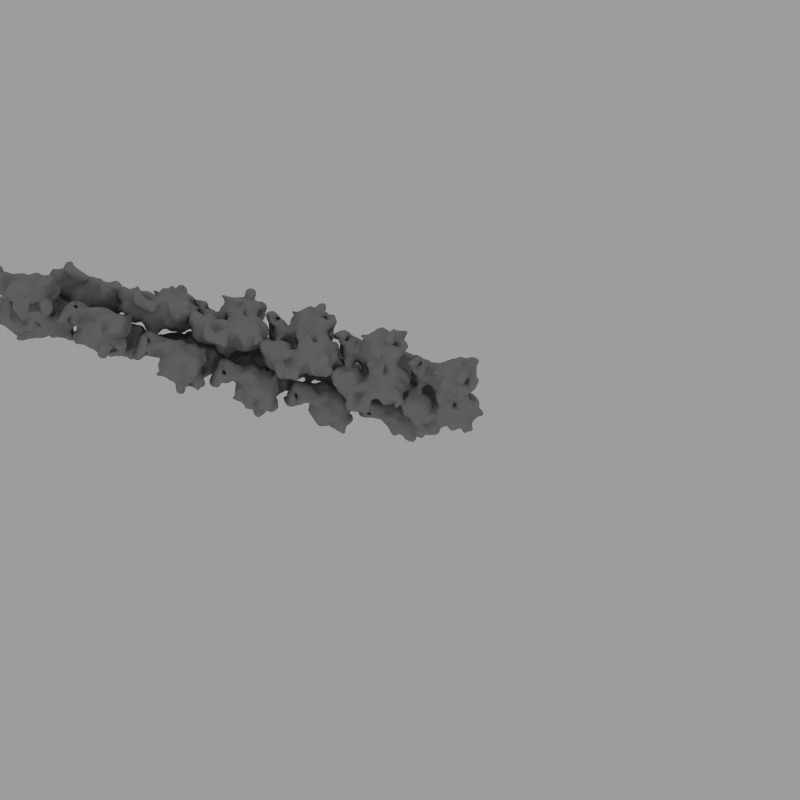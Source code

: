 # Source: Actin.blend  (saved by Blender 2.49.2; exported with 4.5.12 LTS)
import bpy
from mathutils import Matrix  # noqa: F401  (used for matrix-valued properties, if any)

bpy.ops.wm.read_factory_settings(use_empty=True)
scene = bpy.context.scene
scene.name = 'Scene'

# ---- collections
col_collection_1 = bpy.data.collections.new('Collection 1'); scene.collection.children.link(col_collection_1)

# ---- materials (node trees are filled in below, after node groups)
mat_material_actin = bpy.data.materials.new('Material_actin')
mat_material_actin.alpha_threshold = 0.0
mat_material_actin.diffuse_color = (0.5952, 0.5934, 0.5934, 1.0)
mat_material_actin.roughness = 0.5
mat_material_actin.specular_intensity = 0.01
mat_material_actin.line_color = (0.0, 0.0, 0.0, 1.0)

# ---- node groups
ng_auto_smooth = bpy.data.node_groups.new('Auto Smooth', 'GeometryNodeTree')
_s = ng_auto_smooth.interface.new_socket(name='Geometry', in_out='OUTPUT', socket_type='NodeSocketGeometry')
_s = ng_auto_smooth.interface.new_socket(name='Geometry', in_out='INPUT', socket_type='NodeSocketGeometry')
_s = ng_auto_smooth.interface.new_socket(name='Angle', in_out='INPUT', socket_type='NodeSocketFloat')
_s.subtype = 'ANGLE'
_s.min_value = 0.0
_s.max_value = 3.142
ng_auto_smooth.is_modifier = True
_N = ng_auto_smooth.nodes; _L = ng_auto_smooth.links
n0 = _N.new('NodeGroupOutput'); n0.name = 'Group Output'; n0.location = (480, -100)
n1 = _N.new('NodeGroupInput'); n1.name = 'Group Input'; n1.location = (-420, -300)
n2 = _N.new('NodeGroupInput'); n2.name = 'Group Input.001'; n2.location = (-60, -100)
n3 = _N.new('GeometryNodeSetShadeSmooth'); n3.name = 'Set Shade Smooth'; n3.location = (120, -100)
n3.domain = 'EDGE'
n4 = _N.new('GeometryNodeSetShadeSmooth'); n4.name = 'Set Shade Smooth.001'; n4.location = (300, -100)
n5 = _N.new('GeometryNodeInputMeshEdgeAngle'); n5.name = 'Edge Angle'; n5.location = (-420, -220)
n6 = _N.new('GeometryNodeInputEdgeSmooth'); n6.name = 'Is Edge Smooth'; n6.location = (-60, -160)
n7 = _N.new('GeometryNodeInputShadeSmooth'); n7.name = 'Is Face Smooth'; n7.location = (-240, -340)
n8 = _N.new('FunctionNodeBooleanMath'); n8.name = 'Boolean Math'; n8.location = (-60, -220)
n9 = _N.new('FunctionNodeCompare'); n9.name = 'Compare'; n9.location = (-240, -180)
n9.operation = 'LESS_EQUAL'
_L.new(n5.outputs[0], n9.inputs[0])
_L.new(n4.outputs[0], n0.inputs[0])
_L.new(n1.outputs[1], n9.inputs[1])
_L.new(n9.outputs[0], n8.inputs[0])
_L.new(n7.outputs[0], n8.inputs[1])
_L.new(n2.outputs[0], n3.inputs[0])
_L.new(n6.outputs[0], n3.inputs[1])
_L.new(n3.outputs[0], n4.inputs[0])
_L.new(n8.outputs[0], n3.inputs[2])
n0.is_active_output = True

# ---- material node trees

# ---- world
world_world_001 = bpy.data.worlds.new('World.001'); scene.world = world_world_001
world_world_001.color = (0.6142, 0.6142, 0.6142)
world_world_001.use_sun_shadow = False
world_world_001.sun_shadow_jitter_overblur = 0.0
world_world_001.cycles.sampling_method = 'MANUAL'
world_world_001.cycles.sample_map_resolution = 256
world_world_001.light_settings.distance = 5.0

# ---- cameras
cam_camera_001 = bpy.data.cameras.new('Camera.001')
cam_camera_001.passepartout_alpha = 0.2
cam_camera_001.clip_end = 100.0
cam_camera_001.lens = 35.0
cam_camera_001.show_passepartout = False
cam_camera_001.show_safe_areas = True
cam_camera_001.dof.focus_distance = 0.0
cam_camera_001.dof.aperture_fstop = 128.0

# ---- lights
light_lamp_001 = bpy.data.lights.new('Lamp.001', 'POINT')
light_lamp_001.transmission_factor = 0.0
light_lamp_001.energy = 40.0
light_lamp_001.shadow_buffer_clip_start = 0.5
light_lamp_001.shadow_soft_size = 1.0
light_lamp_001.shadow_maximum_resolution = 0.006
light_lamp_001.use_absolute_resolution = True
light_lamp_001.cycles.use_multiple_importance_sampling = False
light_lamp = bpy.data.lights.new('Lamp', 'POINT')
light_lamp.transmission_factor = 0.0
light_lamp.energy = 140.0
light_lamp.shadow_buffer_clip_start = 0.5
light_lamp.shadow_soft_size = 1.0
light_lamp.shadow_maximum_resolution = 0.006
light_lamp.use_absolute_resolution = True
light_lamp.cycles.use_multiple_importance_sampling = False

# ---- meshes
me_1atna_fittedx_001 = bpy.data.meshes.new('1atna_fittedx.001')
me_1atna_fittedx_001.from_pydata([(-37.67, 9.592, -8.236), (-34.09, 13.01, -8.897), (-24.6, 9.65, -3.992), (-23.18, 6.794, -8.254), (-33.18, 7.325, -7.837), (-41.84, 11.5, -7.65), (-31.15, 16.54, -10.82), (-40.89, 3.39, -2.461), (-37.27, 6.223, -0.4637), (-37.17, 17.83, -11.94), (-32.13, 1.031, -8.977), (-39.92, 0.09433, -13.2), (-49.71, 11.23, -7.501), (-31.08, 19.57, -16.06), (-26.48, 18.67, -10.69), (-20.1, 12.05, -16.06), (-20.21, 7.695, -14.01), (-27.56, -4.731, -14.95), (-38.43, 11.49, -14.71), (-30.2, 25.65, -23.19), (-19.02, 2.581, -13.89), (-31.41, -7.609, -9.637), (-43.79, -5.085, -3.89), (-50.76, 15.5, -0.8454), (-36.94, 6.919, -13.91), (-25.1, 24.29, -18.97), (-21.64, 17.59, -17.68), (-19.33, -1.865, -12.04), (-41.06, -7.944, -4.695), (-43.13, -10.43, -1.108), (-50.93, 13.56, 3.804), (-47.94, 14.94, -5.09), (-43.93, 30.16, -19.85), (-36.28, 27.66, -19.62), (-22.92, -6.467, -18.47), (-35.15, -15.56, -12.34), (-49.17, 14.33, -16.07), (-40.66, 24.27, -19.21), (-26.11, 26.67, -25.31), (-22.51, 29.29, -15.83), (-15.68, 11.27, -12.97), (-31.29, -0.3519, -20.57), (-35.83, -5.598, -13.75), (-33.53, -11.42, -11.4), (-50.71, -13.4, -2.48), (-53.9, -0.07858, 0.87), (-57.46, 13.59, -3.208), (-55.24, 10.9, 2.873), (-49.99, 22.03, -2.71), (-33.82, 24.72, -25.55), (-13.09, 4.061, -11.17), (-19.83, 5.693, -22.62), (-26.34, -3.911, -19.63), (-31.75, -14.8, -14.6), (-44.64, -15.2, -0.5819), (-47.94, -16.28, -2.985), (-55.57, 21.38, -21.14), (-52.78, 18.01, -20.9), (-53.37, 18.84, -17.45), (-44.03, 26.26, -17.19), (-35.75, 25.98, -29.64), (-22.41, 20.61, -24.43), (-18.85, 19.6, -22.72), (-11.39, 9.767, -12.31), (-53.74, -8.639, -1.22), (-59.37, 10.37, -1.967), (-44.54, 22.71, -1.744), (-46.62, 24.95, -14.21), (-47.87, 20.42, -16.42), (-30.29, 30.78, -27.38), (-13.57, 16.93, -25.22), (-15.05, 3.255, -23.94), (-9.023, 3.588, -18.06), (-12.72, 7.687, -21.72), (-9.783, 4.987, -22.7), (-34.76, -7.732, -21.91), (-59.28, -4.183, -5.904), (-60.59, 16.1, -0.09141), (-49.74, 28.67, -2.521), (-44.01, 33.19, -22.85), (-37.37, 39.49, -20.5), (-24.54, 20.9, -31.39), (-29.84, -4.949, -23.46), (-34.68, -1.534, -20.87), (-64.12, 8.482, 5.047), (-53.16, 22.24, 5.921), (-53.58, 29.19, 0.3357), (-49.8, 33.55, -16.13), (-35.62, 34.83, -24.77), (-33.07, 38.11, -27.41), (-30.71, 35.67, -22.63), (-34.35, 37.99, -31.5), (-38.05, 41.6, -29.3), (-35.64, 43.46, -24.82), (-37.82, 27.7, -35.49), (-34.14, 20.39, -34.78), (-30.58, 18.84, -32.88), (-15.07, 11.54, -29.8), (-19.65, 4.874, -25.84), (-38.19, -5.244, -24.28), (-41.22, -18.04, -16.76), (-36.89, -12.93, -21.0), (-44.91, -21.09, -12.89), (-50.92, -17.99, -6.56), (-54.43, 32.67, -18.65), (-61.7, 34.67, -17.37), (-56.3, 12.49, -23.19), (-46.91, 26.48, -23.56), (-31.66, 41.61, -21.83), (-26.21, 40.8, -26.13), (-31.83, 46.54, -23.46), (-34.0, 31.03, -37.08), (-40.14, 22.8, -35.27), (-17.82, 18.58, -28.6), (-34.98, -3.157, -26.76), (-53.77, -23.78, -4.049), (-56.95, -18.78, -3.615), (-60.83, -15.92, -2.057), (-61.9, -9.641, -9.335), (-58.6, 26.82, 3.028), (-47.73, 33.78, -8.668), (-50.23, 14.59, -26.13), (-46.08, 28.8, -26.99), (-45.36, -25.34, -14.48), (-48.2, -22.52, -15.58), (-48.43, -16.9, -11.51), (-62.96, 1.143, -1.308), (-64.84, 19.25, 4.49), (-63.24, 33.12, -11.94), (-46.41, 14.43, -31.17), (-34.97, -1.645, -32.47), (-43.77, -13.87, -19.19), (-46.61, -17.07, -21.6), (-51.41, -22.98, -18.87), (-56.43, -16.8, -12.33), (-60.98, -3.1, -10.49), (-70.98, 0.1242, -2.337), (-68.64, 0.9146, 2.7), (-59.53, 35.7, -13.59), (-68.74, 28.05, -8.849), (-65.21, 14.41, -15.9), (-57.11, 13.41, -17.13), (-50.32, 12.75, -21.95), (-43.11, 40.73, -34.1), (-33.0, 39.44, -35.75), (-40.38, 36.33, -39.62), (-36.75, 34.92, -33.83), (-33.92, 16.24, -36.65), (-53.37, -17.18, -14.64), (-60.33, -11.19, -13.65), (-67.07, 17.3, 1.298), (-51.95, 33.91, 2.972), (-54.33, 35.12, -12.66), (-56.78, 29.14, -10.19), (-69.64, 20.95, -10.94), (-66.67, 11.2, -22.09), (-28.42, 12.6, -39.4), (-23.12, 10.52, -39.37), (-16.41, 4.645, -36.21), (-11.63, -3.123, -35.22), (-23.56, -6.258, -34.25), (-69.97, 16.6, 9.615), (-66.61, 20.82, -2.11), (-60.56, 34.85, -5.339), (-54.63, 34.12, -8.852), (-68.1, 25.2, -5.194), (-67.11, 4.448, -25.97), (-46.79, 7.666, -24.98), (-23.48, 7.501, -43.35), (-32.27, -2.871, -39.91), (-40.7, -1.462, -35.05), (-48.81, -11.56, -29.43), (-19.03, 3.158, -41.56), (-41.19, -3.08, -40.2), (-51.61, -10.54, -26.17), (-62.54, -5.107, -17.89), (-61.73, -0.6489, -21.5), (-47.38, 4.201, -25.02), (-42.57, 1.996, -28.36), (-42.0, 3.521, -23.88), (-44.96, -0.755, -18.89), (-40.26, 10.3, -25.68), (-38.96, 7.4, -33.16), (-39.37, 4.255, -27.61), (-35.85, 4.865, -30.8), (-42.42, 4.348, -19.68), (-39.94, 4.392, -13.43), (-46.56, -0.6412, -26.02), (-52.39, -1.786, -23.91), (-17.47, -3.42, -41.43), (-44.9, 1.801, -34.84), (-45.99, 5.5, -30.16), (-26.52, 5.238, -40.49), (-23.71, -0.2444, -41.57), (-35.86, 6.232, -38.28), (-42.74, 14.61, -36.75), (-55.82, -10.43, -24.77), (-50.02, 1.224, -27.39), (-55.38, -4.83, -23.08), (-53.37, -8.336, -21.19), (-55.34, -14.68, -21.27), (-66.94, 13.59, -7.309), (-68.77, 8.24, -2.276), (-73.27, 14.0, 1.408), (-71.77, 10.26, 8.011), (-69.7, 12.04, -0.2387), (-64.61, 17.55, -4.849), (-45.25, 19.81, -30.83), (-58.96, 33.14, 2.436), (-46.2, 37.09, -36.0), (-47.04, 26.6, -30.5), (-39.62, -0.1949, -27.26), (-55.76, -19.58, -7.852), (-19.84, -0.545, -27.02), (-61.49, 16.69, -16.15), (-56.87, -10.45, -3.298), (-50.33, 27.27, -19.25), (-39.35, 34.89, -25.78), (-52.09, 21.79, -14.54), (-38.16, -4.841, -16.9), (-22.34, -0.58, -19.08), (-44.69, 16.02, -19.15), (-41.01, 1.514, -8.329), (-36.36, 2.382, -10.53), (-39.58, 9.076, -22.46), (-8.502, 8.24, -19.45), (-57.56, 0.8715, -19.71), (-59.71, 1.519, -23.94), (-39.04, 40.4, -38.73), (-35.46, 37.34, -37.0), (-30.9, 4.782, -38.25), (-70.37, 1.654, -22.81), (-65.42, 13.53, -2.417), (-41.73, 6.257, -29.99), (-48.71, 28.36, -34.01), (-35.41, 8.837, -24.72), (-27.18, -3.75, -41.08), (-39.42, 7.83, -35.95), (-16.63, 0.6259, -20.9), (-16.18, 7.286, -10.21), (-17.74, 11.94, -19.58), (-33.2, 30.67, -21.55), (-20.94, 5.71, -16.48), (-14.09, 13.42, -23.36), (-21.86, 3.719, -19.89), (-15.73, 9.966, -24.07), (-15.44, -7.454, -21.77), (-13.57, -0.5196, -23.28), (-21.07, -7.337, -25.75), (-23.85, 23.65, -13.72), (-41.68, 8.628, -13.56), (-41.5, 13.66, -20.76), (-42.86, 19.33, -22.63), (-40.58, 6.327, -24.88), (-46.12, 6.371, -17.58), (-44.52, 10.21, -23.19), (-34.6, 22.74, -18.71), (-40.31, 20.35, -17.21), (-39.52, 16.73, -6.852), (-42.16, 12.03, -11.35), (-22.37, 18.69, -13.18), (-25.81, 10.92, -8.576), (-29.86, 5.216, -11.55), (-22.02, 15.36, -10.96), (-29.8, 10.96, -6.973), (-21.24, 22.65, -17.6), (-44.03, 16.85, -11.29), (-28.28, 38.36, -31.66), (-43.08, 27.94, -34.59), (-29.85, 19.19, -37.41), (-17.69, 7.883, -30.57), (-23.09, 15.57, -30.98), (-17.89, -2.41, -25.05), (-24.18, -3.926, -27.11), (-27.45, -1.718, -30.33), (-32.07, -6.19, -26.29), (-34.63, 25.28, -34.64), (-46.18, 36.9, -26.78), (-31.82, 34.43, -28.3), (-50.2, 32.66, -33.29), (-46.65, 21.5, -27.77), (-50.74, 36.27, -28.92), (-44.99, 37.62, -31.11), (-40.92, 36.12, -32.99), (-33.16, 42.43, -27.73), (-37.51, 32.1, -31.04), (-38.07, 33.11, -20.48), (-32.48, 31.37, -33.32), (-30.48, 21.46, -29.04), (-45.44, 22.64, -22.15), (-47.47, 17.11, -21.52), (-47.38, 30.99, -22.55), (-48.58, 35.12, -25.31), (-49.21, 11.97, -28.62), (-63.3, 20.94, -17.66), (-45.79, 22.24, -10.24), (-67.48, 16.83, -10.21), (-46.87, 12.67, -35.35), (-67.21, 3.935, -15.02), (-43.61, 6.283, -24.82), (-38.03, -1.15, -37.78), (-36.51, 21.98, -39.62), (-16.13, 14.08, -34.53), (-35.02, 9.655, -41.62), (-36.85, 14.06, -37.48), (-22.44, 13.56, -35.41), (-34.89, -8.373, -32.3), (-42.05, -1.129, -23.41), (-40.67, -9.161, -26.44), (-43.8, -4.086, -27.16), (-46.46, -6.453, -28.15), (-40.79, 3.052, -37.05), (-37.06, -5.271, -39.53), (-45.81, -0.497, -30.01), (-48.97, -3.456, -26.19), (-59.75, -0.3158, -14.42), (-35.53, -5.284, -34.61), (-29.84, -8.265, -30.07), (-31.64, -8.494, -35.62), (-21.2, -3.684, -43.37), (-14.95, -4.5, -37.51), (-22.06, 5.783, -38.57), (-14.6, 1.977, -33.68), (-11.5, 4.697, -32.75), (-17.04, -3.117, -33.43), (-46.15, -18.5, -7.253), (-48.6, -14.19, -7.532), (-25.83, -7.223, -24.73), (-18.16, -8.108, -18.77), (-33.88, -8.929, -16.56), (-37.9, -8.579, -7.989), (-43.22, -11.37, -28.59), (-34.32, -3.51, -16.46), (-22.28, 4.72, -11.74), (-23.03, -6.405, -13.87), (-25.75, -1.145, -11.36), (-48.46, -7.858, -1.773), (-49.36, 3.579, -3.976), (-31.25, -7.209, -13.9), (-42.89, -5.906, 1.324), (-52.24, 5.532, 0.1546), (-37.87, -0.5932, -7.197), (-31.99, -4.526, -6.914), (-37.84, -4.079, -5.048), (-37.71, 2.463, -4.279), (-40.39, -13.71, -11.91), (-36.18, -17.26, -16.75), (-32.49, -12.54, -19.62), (-44.4, 9.964, -15.69), (-41.4, -18.21, -11.9), (-39.26, -13.88, -25.43), (-49.72, -14.38, -22.89), (-59.3, -9.417, -19.16), (-49.0, 7.317, -29.55), (-66.99, 5.57, -18.99), (-66.73, 11.26, -17.28), (-60.41, -6.878, -13.75), (-61.21, 5.135, -23.3), (-55.7, 8.61, -24.49), (-62.64, 9.126, -23.5), (-58.79, 15.74, 3.394), (-64.5, 30.03, -13.58), (-58.93, 19.04, -19.06), (-53.09, 25.01, -20.56), (-58.84, 24.06, -17.18), (-69.37, 18.69, -14.0), (-67.29, 24.39, -12.83), (-63.8, 12.21, 7.132), (-71.28, 9.671, 3.237), (-57.87, 33.4, -1.762), (-60.63, 30.91, -6.527), (-53.97, 38.4, -16.62), (-53.18, 37.46, -0.85), (-60.19, 19.96, 9.951), (-53.24, 39.2, -5.525), (-50.07, 28.35, -12.99), (-49.09, 29.64, -8.908), (-49.19, 32.68, -3.69), (-53.28, 25.42, 2.467), (-47.15, 25.08, -4.731), (-52.9, 20.78, 1.468), (-46.87, 10.46, -3.917), (-53.82, 9.443, -1.606), (-51.28, 12.85, -5.05), (-59.69, 2.113, 1.675), (-60.12, -5.669, 0.8095), (-62.38, -8.362, -4.034), (-59.1, 2.073, -3.09), (-61.25, -0.3798, -7.748), (-58.76, -16.37, -7.773), (-62.4, 15.78, 9.985), (-61.83, 28.14, -2.742), (-65.67, 5.547, -4.699), (-67.67, 1.4, -3.394), (-58.4, 18.61, 5.719), (-64.99, 3.316, -8.973), (-58.95, 17.29, 11.8), (-64.45, -3.026, -15.42), (-44.82, -23.25, -19.42), (-43.98, -12.45, -3.937), (-56.7, -15.42, -2.204), (-58.14, -13.28, -5.247), (-40.51, 9.874, -4.241), (-21.22, -2.178, -36.68), (-93.23, 12.21, -7.071), (-86.14, 12.07, -0.3825), (-98.5, 10.57, -4.53), (-94.01, 15.78, -2.273), (-91.41, 17.89, 2.001), (-82.07, 14.49, -1.918), (-83.06, 16.63, -13.52), (-98.87, 18.27, -14.82), (-99.13, 20.65, -5.338), (-95.54, 22.86, -7.108), (-84.32, 28.7, 0.6145), (-71.65, 20.69, -8.329), (-80.59, 14.42, -17.53), (-85.52, 17.85, -20.43), (-88.37, 15.15, -23.11), (-98.7, 20.41, -24.22), (-95.49, 23.17, -17.87), (-105.9, 18.17, -16.25), (-101.1, 24.92, -14.79), (-96.91, 24.95, -2.725), (-70.92, 16.09, -8.195), (-69.06, 17.47, -5.305), (-81.04, 19.37, -17.52), (-83.44, 17.89, -18.32), (-92.52, 17.97, -21.27), (-102.1, 20.86, -19.32), (-104.3, 22.73, -15.91), (-97.66, 29.33, -2.493), (-91.85, 28.89, -0.2418), (-80.83, 20.39, -22.12), (-80.58, 17.49, -30.04), (-95.66, 14.74, -28.67), (-79.11, 33.06, -4.198), (-77.87, 28.74, -0.9966), (-84.94, 14.07, -34.04), (-91.07, 11.49, -27.4), (-91.51, 33.2, -6.083), (-78.99, 37.04, -2.878), (-74.48, 28.72, -8.922), (-70.61, 26.97, -12.58), (-100.7, 30.35, -6.375), (-80.26, 15.19, -24.43), (-89.32, 16.09, -30.02), (-107.7, 24.83, -23.94), (-99.96, 33.68, -17.14), (-72.14, 34.06, -6.381), (-70.98, 31.96, -12.83), (-68.77, 28.65, -15.55), (-66.44, 23.7, -18.47), (-72.31, 24.67, -20.04), (-72.17, 27.85, -16.76), (-76.75, 11.84, -20.24), (-91.72, 22.65, -31.26), (-72.86, 30.47, -19.38), (-76.92, 14.34, -38.35), (-99.52, 35.62, -24.25), (-99.73, 35.7, -13.47), (-92.22, 42.05, -7.691), (-84.46, 43.37, -9.19), (-81.42, 40.1, -1.002), (-77.83, 44.8, -5.846), (-69.22, 38.96, -17.64), (-64.18, 34.98, -21.15), (-73.25, 11.86, -36.66), (-94.04, 33.03, -27.17), (-99.55, 39.19, -18.67), (-88.39, 40.28, -11.11), (-87.52, 36.3, -7.184), (-69.63, 35.42, -8.95), (-59.16, 36.76, -23.84), (-72.87, 11.12, -25.19), (-100.7, 42.71, -16.92), (-67.8, 40.87, -24.03), (-64.6, 11.76, -18.86), (-63.37, 12.42, -23.45), (-81.43, 18.02, -39.87), (-81.78, 24.61, -32.58), (-91.75, 31.7, -32.86), (-93.5, 25.94, -35.05), (-73.61, 48.16, -10.67), (-72.74, 42.18, -17.91), (-60.14, 41.52, -27.37), (-61.34, 29.37, -25.38), (-64.42, 26.19, -26.38), (-75.53, 15.65, -43.93), (-80.15, 24.2, -39.2), (-87.52, 29.2, -33.37), (-84.12, 32.49, -33.1), (-69.83, 52.39, -23.62), (-62.3, 15.98, -21.94), (-70.25, 6.878, -29.74), (-83.11, 53.41, -5.119), (-75.75, 49.85, -17.64), (-77.0, 37.39, -22.43), (-54.23, 38.41, -23.19), (-51.89, 31.54, -26.69), (-62.3, 10.26, -27.23), (-67.15, 11.28, -28.03), (-63.39, 5.369, -28.18), (-87.79, 45.27, -15.84), (-74.63, 53.7, -11.05), (-73.61, 14.27, -47.59), (-74.74, 25.91, -40.96), (-80.24, 29.94, -39.94), (-85.52, 39.22, -34.44), (-88.79, 56.58, -5.894), (-83.51, 56.7, -3.526), (-94.57, 54.87, -5.948), (-85.49, 57.39, -0.511), (-61.95, 48.04, -28.36), (-69.56, 50.76, -27.91), (-53.39, 40.75, -26.77), (-48.02, 33.61, -26.14), (-58.98, 18.92, -28.61), (-66.47, 8.2, -36.15), (-83.34, 32.45, -42.15), (-87.46, 55.77, -11.41), (-81.93, 55.44, -8.257), (-78.43, 59.63, -10.14), (-88.14, 56.6, -16.89), (-81.14, 61.12, -5.499), (-74.81, 62.05, -6.304), (-52.46, 35.54, -29.34), (-57.28, 23.67, -35.57), (-59.4, 8.224, -32.24), (-63.95, 4.354, -33.34), (-64.03, 8.107, -44.34), (-71.87, 32.62, -45.6), (-76.47, 36.77, -40.08), (-75.72, 34.94, -28.41), (-80.65, 27.75, -28.98), (-76.39, 28.41, -26.08), (-73.74, 22.67, -25.33), (-71.98, 29.51, -26.35), (-78.65, 40.5, -31.02), (-81.17, 56.38, -19.6), (-56.94, 43.84, -30.97), (-63.9, 11.14, -36.34), (-63.15, 12.53, -48.73), (-78.89, 46.43, -31.44), (-55.75, 33.57, -36.86), (-59.14, 28.61, -33.75), (-58.37, 12.56, -36.5), (-64.2, 22.12, -47.42), (-75.57, 54.64, -28.97), (-72.4, 58.0, -23.28), (-69.99, 56.03, -26.96), (-56.4, 49.48, -36.29), (-60.52, 24.77, -41.93), (-80.86, 57.67, -35.45), (-65.22, 59.74, -33.96), (-56.85, 54.95, -36.55), (-61.13, 51.33, -37.73), (-71.04, 28.46, -48.7), (-69.65, 37.52, -43.24), (-80.23, 59.07, -31.35), (-73.68, 64.57, -24.93), (-69.65, 63.14, -27.66), (-61.2, 48.13, -41.74), (-55.68, 40.33, -46.39), (-58.67, 35.55, -44.07), (-59.5, 29.94, -40.69), (-54.67, 20.68, -38.24), (-59.55, 17.03, -44.24), (-57.46, 22.52, -45.75), (-79.67, 50.44, -35.6), (-64.4, 38.45, -50.51), (-73.06, 46.13, -46.32), (-82.87, 47.73, -39.2), (-70.72, 56.1, -33.37), (-61.22, 55.8, -41.05), (-79.75, 64.07, -34.51), (-64.2, 53.7, -47.45), (-56.7, 32.4, -48.3), (-82.43, 60.06, -41.5), (-60.44, 48.4, -47.09), (-52.05, 31.9, -47.86), (-61.59, 45.89, -52.9), (-74.97, 50.08, -49.04), (-76.18, 54.23, -42.51), (-56.1, 49.75, -50.61), (-70.24, 48.41, -49.75), (-66.09, 50.7, -50.56), (-60.66, 52.5, -50.12), (-66.29, 46.29, -46.08), (-74.94, 63.42, -39.61), (-72.52, 62.19, -44.92), (-62.74, 51.4, -55.97), (-66.97, 47.08, -55.1), (-70.64, 50.15, -54.79), (-54.74, 34.39, -52.46), (-72.28, 62.2, -31.26), (-62.77, 32.72, -48.83), (-64.95, 61.97, -26.49), (-60.54, 5.968, -35.52), (-80.26, 52.51, -20.99), (-81.41, 46.64, -21.57), (-97.89, 57.97, -8.98), (-85.73, 62.14, -6.809), (-93.53, 58.22, -13.78), (-95.79, 64.5, -13.35), (-65.36, 45.89, -23.1), (-78.08, 25.29, -35.98), (-80.09, 22.23, -33.26), (-96.86, 42.48, -17.31), (-99.35, 46.28, -20.81), (-68.55, 17.4, -17.83), (-63.07, 32.82, -17.34), (-77.24, 18.31, -27.18), (-97.33, 24.04, -23.59), (-95.56, 19.07, -23.28), (-100.6, 12.74, -15.75), (-90.73, 21.7, -2.074), (-84.81, 16.69, 0.5967), (-77.61, 26.1, -32.02), (-63.37, 42.39, -28.39), (-54.75, 49.89, -32.95), (-99.79, 41.45, -22.54), (-74.92, 37.65, -3.933), (-90.61, 64.77, -14.07), (-90.23, 59.52, -4.302), (-84.69, 57.61, -12.16), (-92.24, 60.38, -8.725), (-98.92, 24.78, -9.109), (-107.2, 21.57, -20.18), (-104.1, 31.17, -11.1), (-97.05, 13.97, -20.96), (-93.88, 9.213, -16.23), (-90.76, 10.61, -19.34), (-102.5, 26.6, -18.98), (-103.6, 20.03, -26.95), (-98.74, 25.29, -24.23), (-103.1, 27.31, -24.65), (-102.3, 24.05, -27.56), (-96.23, 28.56, -26.36), (-95.74, 23.58, -27.61), (-80.7, 9.076, -24.88), (-98.71, 15.85, -18.49), (-94.46, 9.32, -22.21), (-95.97, 20.98, -11.55), (-86.83, 16.78, -26.7), (-98.86, 28.39, -19.54), (-78.54, 30.88, -20.46), (-79.72, 28.38, -18.38), (-81.53, 30.87, -14.23), (-79.67, 25.88, -14.58), (-75.8, 27.79, -10.28), (-75.42, 26.04, -15.7), (-80.2, 35.96, -31.19), (-81.99, 33.73, -27.53), (-78.56, 32.79, -29.76), (-72.75, 34.84, -21.64), (-76.43, 32.25, -15.01), (-72.01, 39.91, -27.93), (-76.99, 41.55, -19.55), (-76.0, 45.89, -19.93), (-69.21, 44.6, -24.48), (-79.13, 49.23, -24.07), (-76.24, 54.6, -17.76), (-72.14, 56.48, -8.906), (-83.75, 39.71, -27.22), (-79.34, 38.6, -27.6), (-85.77, 43.38, -23.34), (-84.19, 53.72, -21.8), (-91.01, 53.07, -8.514), (-81.71, 42.8, -23.35), (-80.27, 35.73, -34.95), (-73.69, 30.34, -40.04), (-95.97, 41.94, -12.72), (-98.17, 31.13, -28.71), (-90.8, 28.3, -30.22), (-86.64, 21.93, -33.35), (-95.41, 28.09, -31.44), (-83.7, 22.08, -36.14), (-78.85, 7.349, -33.14), (-96.07, 30.07, -35.34), (-90.28, 39.5, -22.95), (-84.73, 25.4, -35.53), (-86.38, 47.03, -8.634), (-77.52, 20.09, -41.49), (-70.8, 7.099, -39.72), (-88.07, 34.67, -31.77), (-92.07, 42.87, -16.44), (-73.66, 45.04, -7.161), (-63.61, 39.67, -22.57), (-75.88, 56.62, -3.485), (-77.92, 51.26, -6.808), (-83.27, 47.5, -4.923), (-72.87, 50.56, -6.657), (-85.98, 52.72, -7.821), (-74.7, 58.94, -13.42), (-80.82, 53.88, -0.721), (-94.99, 53.29, -13.43), (-87.7, 58.21, -9.557), (-91.73, 48.7, -9.767), (-87.74, 50.26, -4.521), (-86.83, 49.0, -18.88), (-91.72, 44.02, -12.16), (-80.77, 53.21, -25.94), (-75.22, 51.8, -26.19), (-72.03, 46.03, -27.62), (-74.12, 52.26, -22.57), (-55.51, 28.88, -29.35), (-73.64, 43.51, -14.19), (-84.73, 41.81, -4.005), (-77.09, 40.33, -9.927), (-96.15, 33.13, -5.953), (-64.51, 25.66, -21.04), (-70.16, 10.92, -17.9), (-67.21, 31.43, -18.72), (-71.23, 27.68, -20.11), (-83.04, 35.7, -4.346), (-87.21, 36.85, -2.014), (-74.77, 19.98, -18.28), (-68.35, 22.31, -15.01), (-74.76, 21.24, -13.96), (-76.33, 15.72, -22.71), (-78.77, 18.01, -17.93), (-93.76, 37.73, -6.781), (-92.8, 24.97, -6.329), (-97.18, 22.24, -14.65), (-95.1, 14.44, -15.08), (-81.44, 6.921, -30.0), (-71.1, 15.88, -21.21), (-78.9, 13.29, -33.2), (-77.79, 25.86, -4.595), (-76.28, 14.27, -8.84), (-85.35, 30.85, -3.056), (-86.91, 11.6, -17.88), (-80.79, 19.8, -3.187), (-87.0, 22.38, 1.886), (-75.24, 17.12, -6.357), (-81.8, 11.6, -14.54), (-97.82, 15.87, -5.359), (-89.26, 13.7, -14.6), (-84.24, 14.65, -29.35), (-73.78, 7.177, -32.71), (-60.67, 20.38, -23.02), (-60.97, 22.54, -29.68), (-74.48, 41.34, -31.46), (-70.07, 37.36, -20.87), (-74.55, 5.374, -27.62), (-52.81, 32.46, -23.39), (-64.05, 38.88, -26.88), (-69.93, 46.4, -27.44), (-55.16, 23.67, -30.87), (-60.02, 3.961, -28.87), (-57.39, 48.6, -30.26), (-59.53, 58.74, -35.86), (-61.86, 58.32, -31.8), (-58.0, 40.82, -39.57), (-75.22, 65.13, -35.89), (-70.92, 64.23, -36.15), (-65.44, 57.0, -44.47), (-57.23, 48.59, -56.23), (-74.37, 61.06, -28.44), (-75.69, 58.46, -31.0), (-78.34, 53.66, -37.98), (-66.0, 57.9, -28.84), (-76.52, 54.66, -21.32), (-76.88, 58.39, -25.66), (-73.72, 35.64, -34.13), (-75.05, 36.28, -44.69), (-77.1, 48.42, -27.92), (-74.45, 40.43, -43.44), (-78.94, 43.17, -28.16), (-78.19, 44.33, -39.9), (-75.74, 41.1, -47.47), (-65.38, 39.24, -44.68), (-68.72, 33.92, -48.57), (-70.47, 39.01, -46.88), (-60.68, 24.78, -49.11), (-64.6, 28.74, -43.47), (-58.39, 15.26, -41.0), (-62.31, 32.01, -44.23), (-59.96, 38.53, -52.03), (-55.56, 35.34, -44.99), (-55.65, 43.39, -52.75), (-73.59, 57.52, -44.1), (-67.54, 59.61, -37.93), (-78.71, 61.88, -41.44), (-63.12, 41.3, -54.3), (-60.6, 10.2, -46.81), (-55.83, 15.74, -35.56), (-59.17, 13.6, -27.58), (-68.38, 4.563, -35.01), (-77.18, 18.76, -46.34), (-67.07, 1.161, -31.43), (-66.56, 9.267, -40.2), (-60.28, 8.933, -42.09), (-72.7, 17.38, -44.0), (-68.55, 13.25, -45.84), (-65.92, 16.39, -43.94), (-85.25, 29.51, -41.51), (-60.13, 5.736, -46.76), (-72.08, 11.35, -44.7), (-70.39, 25.33, -45.48), (-93.93, 16.29, -13.01), (-80.28, 13.84, -8.221), (-90.43, 11.86, 0.9323), (-86.84, 11.92, -5.075), (-84.62, 12.61, -8.737), (-60.11, 72.12, -19.57), (-48.98, 71.59, -19.69), (-53.7, 68.12, -15.07), (-53.06, 75.11, -18.6), (-63.31, 71.56, -15.29), (-51.58, 73.65, -26.07), (-44.18, 73.39, -21.95), (-49.46, 68.54, -24.6), (-54.32, 77.35, -24.65), (-44.21, 66.96, -21.28), (-61.15, 80.14, -16.79), (-58.58, 76.23, -17.13), (-61.31, 75.88, -17.89), (-61.06, 67.99, -11.68), (-58.79, 61.32, -24.65), (-62.33, 68.35, -31.3), (-59.93, 77.4, -30.91), (-50.51, 61.76, -29.3), (-49.74, 62.2, -18.86), (-45.71, 60.62, -18.0), (-57.44, 71.12, -33.04), (-58.93, 82.5, -31.26), (-43.47, 77.44, -23.87), (-45.14, 66.95, -16.88), (-47.5, 73.24, -7.342), (-68.17, 75.47, -12.54), (-63.31, 66.42, -15.96), (-61.33, 59.91, -28.71), (-53.14, 55.4, -26.93), (-59.16, 55.13, -27.08), (-60.79, 66.71, -35.67), (-56.34, 84.91, -22.62), (-68.78, 67.33, -14.68), (-52.44, 76.6, -43.43), (-54.33, 83.25, -14.48), (-65.01, 86.55, -14.45), (-72.7, 64.44, -14.3), (-61.51, 46.56, -23.02), (-53.45, 52.33, -32.19), (-54.08, 51.32, -37.55), (-57.38, 55.02, -37.51), (-56.85, 89.4, -18.02), (-55.54, 47.92, -30.17), (-49.2, 55.94, -36.82), (-53.93, 52.14, -40.72), (-49.61, 70.37, -42.76), (-51.89, 66.29, -10.78), (-63.02, 87.05, -18.32), (-64.52, 90.17, -13.81), (-68.97, 81.32, -7.096), (-67.95, 71.52, -4.141), (-67.78, 63.56, -4.532), (-72.06, 59.59, -12.54), (-64.34, 56.22, -11.96), (-51.92, 43.29, -30.89), (-50.05, 78.9, -41.27), (-61.19, 88.25, -38.65), (-59.16, 91.86, -33.33), (-51.9, 91.25, -31.38), (-45.43, 89.7, -28.82), (-44.56, 83.44, -26.54), (-48.52, 77.66, -13.34), (-51.57, 80.98, -12.31), (-53.01, 88.77, -13.74), (-65.33, 76.51, -3.395), (-67.9, 59.26, -7.448), (-75.82, 57.53, -14.58), (-58.27, 42.65, -28.2), (-50.67, 53.19, -26.28), (-49.3, 84.08, -43.8), (-56.17, 88.47, -35.08), (-44.42, 75.67, -28.67), (-38.98, 80.78, -33.82), (-37.47, 64.85, -18.06), (-46.96, 66.14, -7.809), (-50.54, 83.58, -9.916), (-62.64, 46.64, -16.8), (-56.72, 40.43, -23.41), (-51.55, 41.48, -27.49), (-45.67, 50.87, -31.8), (-52.74, 47.36, -39.32), (-53.83, 48.96, -43.91), (-47.86, 55.52, -45.33), (-51.74, 88.76, -40.03), (-47.78, 91.83, -38.67), (-53.06, 96.05, -37.14), (-47.62, 93.86, -28.43), (-43.98, 84.86, -34.23), (-36.67, 74.03, -27.62), (-50.77, 80.79, -3.088), (-43.5, 79.26, -7.745), (-62.59, 69.61, 2.952), (-67.51, 59.26, -12.97), (-53.15, 63.36, -45.78), (-56.03, 88.5, -39.46), (-44.36, 89.83, -37.38), (-46.17, 91.12, -33.85), (-58.2, 93.72, -42.79), (-51.34, 94.33, -40.13), (-42.11, 91.51, -31.68), (-43.85, 92.6, -42.1), (-48.24, 98.53, -38.35), (-42.78, 98.3, -36.48), (-49.0, 91.65, -10.11), (-56.42, 89.13, -9.413), (-58.43, 85.31, -6.455), (-60.76, 86.2, -3.461), (-63.89, 75.37, 3.072), (-63.55, 52.8, -8.793), (-38.99, 53.53, -31.01), (-45.95, 50.63, -36.46), (-44.88, 48.62, -42.3), (-43.66, 49.93, -50.21), (-43.98, 80.19, -31.34), (-33.61, 79.76, -31.36), (-31.38, 73.13, -30.57), (-31.82, 74.16, -23.26), (-33.08, 66.15, -17.19), (-35.11, 62.72, -13.7), (-51.42, 63.59, -2.276), (-50.1, 66.46, 1.235), (-48.43, 78.44, 2.855), (-61.81, 89.09, -6.531), (-58.46, 85.57, 0.4018), (-65.78, 68.35, 6.763), (-65.26, 63.33, 3.955), (-61.44, 56.18, -7.136), (-44.21, 45.99, -38.43), (-42.48, 60.41, -52.7), (-40.48, 71.19, -42.69), (-39.95, 78.12, -38.45), (-30.94, 82.02, -32.55), (-30.21, 77.93, -33.46), (-43.38, 60.55, -7.996), (-48.5, 60.81, -1.232), (-56.88, 65.93, -0.1888), (-54.74, 84.57, 1.489), (-61.01, 79.11, 2.693), (-59.08, 49.77, -4.291), (-40.39, 40.19, -24.84), (-40.37, 54.38, -27.46), (-41.04, 46.59, -36.13), (-41.01, 77.79, -43.26), (-38.11, 58.15, -11.54), (-56.54, 69.98, -1.412), (-64.86, 59.43, 10.7), (-63.58, 44.97, -7.03), (-48.79, 34.41, -22.0), (-41.04, 56.33, -49.02), (-33.66, 58.93, -18.72), (-43.17, 58.12, -14.81), (-40.93, 49.97, -7.804), (-52.1, 76.41, 4.774), (-56.9, 80.71, 3.703), (-62.21, 73.78, 6.295), (-65.41, 63.67, 10.02), (-55.91, 53.79, -2.829), (-60.02, 41.73, -7.756), (-48.79, 30.25, -19.31), (-40.96, 38.43, -21.21), (-37.74, 42.11, -19.52), (-34.6, 50.47, -30.58), (-34.06, 73.41, -43.36), (-28.8, 69.05, -29.98), (-39.14, 55.08, -13.88), (-37.1, 60.31, -52.98), (-34.9, 67.89, -49.06), (-27.13, 67.06, -38.53), (-26.55, 66.31, -34.79), (-52.44, 53.49, -0.06603), (-56.21, 42.09, -2.242), (-37.95, 45.93, -17.72), (-29.15, 48.33, -26.13), (-31.08, 53.19, -28.18), (-31.9, 46.39, -37.79), (-32.5, 50.97, -46.2), (-37.6, 64.0, -47.19), (-29.86, 66.13, -45.06), (-23.13, 66.67, -29.04), (-28.81, 59.77, -24.77), (-26.78, 47.45, -30.48), (-28.79, 50.01, -37.76), (-29.26, 64.26, -40.8), (-20.55, 66.38, -34.39), (-23.14, 50.74, -28.03), (-25.66, 53.83, -26.64), (-31.07, 60.04, -44.04), (-24.84, 59.39, -37.52), (-21.2, 61.01, -40.44), (-21.15, 59.13, -31.23), (-28.13, 59.77, -35.34), (-29.29, 61.96, -29.66), (-23.41, 53.3, -38.6), (-18.74, 58.67, -36.49), (-18.36, 65.71, -30.51), (-17.38, 62.95, -38.29), (-31.47, 54.7, -31.55), (-35.75, 53.73, -53.0), (-25.21, 47.83, -36.0), (-22.04, 63.12, -26.47), (-35.27, 51.8, -40.12), (-44.91, 50.31, -6.241), (-51.3, 32.78, -15.45), (-40.7, 48.17, -3.872), (-52.54, 31.55, -1.739), (-56.48, 38.02, -12.42), (-50.88, 45.39, -0.8021), (-48.06, 36.32, -4.517), (-48.4, 38.16, -8.459), (-41.46, 42.85, -2.52), (-42.84, 40.54, -4.876), (-45.27, 42.39, -8.881), (-45.01, 43.29, -15.47), (-54.77, 35.97, -6.356), (-39.22, 54.65, -54.36), (-34.67, 51.08, -25.16), (-43.05, 49.13, -20.18), (-54.5, 59.36, 4.056), (-50.4, 57.43, 1.858), (-54.83, 66.27, 3.807), (-56.15, 69.73, 12.0), (-53.91, 76.15, 11.26), (-58.32, 74.94, 7.926), (-52.26, 71.96, 11.25), (-59.97, 69.81, 10.34), (-57.86, 65.76, 11.03), (-58.25, 58.29, 7.052), (-46.84, 89.53, -2.536), (-53.75, 90.18, -1.187), (-55.44, 88.86, 2.683), (-30.64, 73.98, -38.37), (-29.57, 61.16, -15.75), (-28.21, 64.99, -20.1), (-52.29, 42.33, -21.21), (-38.97, 63.87, -7.278), (-64.11, 67.34, -4.87), (-52.51, 54.79, -43.12), (-67.85, 68.76, -10.61), (-57.87, 81.92, -37.17), (-57.08, 61.16, -30.23), (-50.38, 57.79, -26.32), (-47.33, 59.52, -22.46), (-51.34, 54.37, -22.14), (-52.63, 67.09, -23.72), (-46.12, 44.82, -3.667), (-42.13, 43.59, -11.96), (-41.79, 39.82, -14.28), (-63.38, 75.5, -14.83), (-50.03, 93.27, -43.43), (-53.83, 41.36, -5.519), (-31.88, 59.54, -34.63), (-25.99, 56.15, -35.29), (-32.07, 56.07, -39.79), (-29.07, 56.14, -36.11), (-39.04, 94.94, -37.48), (-42.28, 100.5, -31.59), (-46.56, 95.82, -32.09), (-39.94, 90.11, -34.7), (-47.87, 101.1, -31.57), (-21.27, 63.17, -37.02), (-32.04, 60.14, -38.39), (-27.41, 62.91, -36.83), (-26.57, 71.67, -42.03), (-30.14, 55.73, -48.06), (-26.34, 52.27, -31.27), (-27.96, 64.75, -28.84), (-25.51, 58.92, -28.95), (-42.18, 61.82, -21.47), (-46.18, 64.51, -25.68), (-52.05, 64.71, -27.2), (-54.84, 70.27, -18.65), (-49.57, 78.55, -24.11), (-30.82, 56.67, -20.55), (-31.58, 84.99, -29.45), (-27.06, 67.69, -24.29), (-33.33, 63.28, -19.81), (-41.89, 55.73, -9.481), (-32.15, 76.62, -30.25), (-36.56, 60.52, -7.856), (-48.62, 62.0, -6.449), (-36.05, 75.27, -23.16), (-44.15, 69.32, -14.09), (-37.2, 68.74, -20.26), (-40.54, 71.42, -12.98), (-37.94, 78.11, -30.24), (-50.94, 80.35, -21.48), (-40.98, 71.91, -19.11), (-57.33, 87.66, -25.59), (-53.66, 84.31, -39.33), (-57.09, 70.17, -41.25), (-68.45, 59.24, -17.71), (-62.82, 86.05, -34.03), (-50.8, 86.74, -37.08), (-49.31, 94.58, -32.69), (-48.69, 80.11, -36.65), (-47.31, 86.46, -41.01), (-46.06, 74.72, -39.75), (-60.07, 89.36, -28.86), (-51.63, 88.43, -24.05), (-63.7, 92.13, -35.66), (-56.88, 93.8, -37.09), (-45.23, 72.88, -45.66), (-44.04, 82.08, -36.83), (-56.2, 81.28, -25.76), (-50.28, 84.94, -18.55), (-58.54, 80.64, -19.93), (-59.63, 75.46, -34.52), (-57.58, 63.16, -33.8), (-59.91, 68.7, -26.92), (-57.7, 72.06, -28.69), (-55.58, 68.27, -27.22), (-57.99, 67.78, -21.72), (-56.35, 77.39, -27.63), (-56.06, 73.92, -37.75), (-53.82, 59.85, -25.49), (-49.53, 58.58, -31.71), (-51.34, 61.92, -36.98), (-46.79, 60.78, -33.79), (-52.9, 59.59, -31.35), (-50.62, 65.32, -30.61), (-54.92, 57.96, -30.28), (-56.4, 58.44, -34.02), (-59.77, 51.94, -20.95), (-56.57, 47.41, -41.41), (-54.03, 61.16, -38.97), (-43.35, 69.91, -47.72), (-48.73, 50.27, -44.69), (-41.35, 63.63, -49.99), (-48.2, 60.32, -44.82), (-34.44, 75.41, -37.09), (-29.22, 70.76, -34.55), (-34.44, 59.7, -49.71), (-29.47, 51.1, -51.3), (-47.74, 49.0, -27.88), (-50.75, 46.39, -28.71), (-49.61, 51.89, -29.64), (-60.75, 57.41, -23.31), (-61.98, 56.22, -19.35), (-64.04, 61.81, -20.88), (-36.06, 61.18, -44.78), (-39.91, 50.42, -53.74), (-33.06, 48.68, -52.51), (-42.11, 49.36, -26.75), (-39.26, 46.1, -23.67), (-44.87, 43.09, -29.77), (-44.62, 37.63, -23.67), (-38.38, 58.06, -18.13), (-48.77, 54.15, -1.956), (-61.14, 44.57, -2.698), (-32.23, 51.13, -22.2), (-35.69, 48.31, -21.69), (-36.57, 51.03, -13.08), (-52.36, 36.44, -0.7477), (-57.29, 40.02, 1.965), (-50.4, 40.32, -1.253), (-56.25, 46.65, -0.6202), (-56.97, 76.3, -20.23), (-56.44, 72.27, -24.21), (-58.29, 77.39, -14.85), (-47.14, 40.58, -28.15), (-48.46, 39.72, -20.95), (-42.45, 34.89, -19.77), (-56.65, 35.9, -16.84), (-66.41, 53.05, -15.75), (-52.42, 36.15, -22.46), (-60.39, 41.31, -19.36), (-60.43, 40.28, -11.51), (-65.51, 48.18, -11.45), (-52.5, 78.85, -16.85), (-71.85, 63.8, -10.38), (-73.71, 58.84, -18.09), (-55.41, 80.89, -18.01), (-70.41, 77.26, -6.21), (-66.8, 67.12, 0.7213), (-69.61, 78.28, -2.234), (-67.0, 84.67, -8.21), (-65.48, 80.19, 0.1986), (-63.45, 72.54, -0.4465), (-65.27, 59.01, -3.026), (-66.48, 85.3, -2.303), (-64.6, 57.83, 6.865), (-63.26, 60.97, 0.5399), (-60.05, 93.17, -16.44), (-56.41, 75.37, -16.46), (-63.51, 74.19, -20.42), (-48.64, 74.28, -17.54), (-50.57, 73.47, -2.028), (-46.77, 64.77, -2.471), (-43.28, 66.97, -9.782), (-51.49, 70.08, -9.595), (-47.04, 70.21, 0.8217), (-58.08, 90.87, -6.544), (-49.43, 86.04, -6.855), (-55.92, 93.6, -6.096), (-52.97, 71.99, 3.401), (-59.2, 67.83, 5.949), (-62.7, 57.04, 8.863), (-61.85, 72.76, 14.68), (-57.67, 57.84, -0.2565), (-58.68, 56.08, 3.69), (-65.75, 54.14, 5.022), (-66.32, 73.38, 10.25), (-68.3, 63.46, -17.78), (-71.19, 54.84, -16.23), (-55.01, 32.58, -12.84), (-56.58, 38.02, -1.68), (-48.0, 34.74, -14.35), (-55.7, 31.58, -19.7), (-56.91, 49.15, 3.009), (-28.05, 53.34, -22.96), (-38.07, 50.78, -34.81), (-37.51, 51.37, -48.1), (-45.6, 55.19, -49.58), (-40.26, 48.66, -42.71), (-74.85, 86.78, 6.23), (-76.46, 84.22, 9.728), (-78.61, 82.42, 13.9), (-78.23, 78.92, 7.406), (-79.56, 90.66, 6.282), (-72.92, 92.51, 3.789), (-70.31, 91.14, -2.311), (-69.98, 79.48, -5.174), (-72.63, 74.61, -2.383), (-73.47, 74.01, 2.177), (-76.1, 95.89, 8.027), (-81.03, 77.64, 13.54), (-85.38, 85.94, 13.77), (-89.93, 85.93, 11.0), (-83.61, 89.36, 10.86), (-77.13, 98.3, 2.55), (-74.82, 75.89, -7.084), (-69.87, 93.61, -7.368), (-78.69, 80.18, -12.65), (-81.99, 81.69, -13.39), (-80.54, 81.64, -16.61), (-86.96, 84.22, -11.58), (-81.38, 90.98, -18.49), (-88.4, 81.47, -17.63), (-82.99, 93.1, -14.95), (-89.08, 89.18, -18.81), (-82.75, 92.58, -23.65), (-82.1, 95.71, -9.573), (-89.99, 93.63, -13.05), (-91.38, 88.65, -21.25), (-78.3, 98.64, -19.13), (-78.17, 96.19, -12.54), (-94.09, 91.9, -13.78), (-74.62, 95.34, -14.34), (-94.47, 93.41, -6.931), (-89.66, 88.68, -27.85), (-81.18, 103.8, -19.04), (-93.56, 86.69, -24.21), (-89.7, 94.64, -31.66), (-75.55, 97.91, -17.25), (-72.93, 85.74, -8.613), (-75.86, 91.66, -9.442), (-74.62, 101.5, -5.967), (-86.72, 103.3, -11.74), (-86.1, 100.3, -10.0), (-91.9, 100.7, -10.56), (-86.21, 101.5, -17.27), (-73.89, 93.3, -11.54), (-67.79, 70.41, -17.19), (-77.36, 69.26, 9.685), (-85.79, 93.78, 5.218), (-84.57, 97.37, 2.829), (-79.49, 103.6, 5.149), (-76.41, 104.4, 1.313), (-73.37, 98.79, -0.06755), (-80.19, 105.5, -7.579), (-77.84, 77.27, -2.738), (-88.36, 77.85, 10.0), (-86.98, 101.3, 1.277), (-68.27, 76.5, -20.69), (-94.4, 76.07, 10.32), (-82.03, 105.0, 9.368), (-68.56, 89.23, -19.25), (-73.73, 66.67, -9.286), (-78.47, 76.26, -14.05), (-99.26, 89.08, 9.534), (-75.47, 110.1, 2.726), (-77.01, 112.7, -17.9), (-81.21, 67.9, 2.226), (-88.25, 67.83, 5.156), (-85.03, 68.06, 9.317), (-89.83, 69.21, 15.8), (-93.22, 70.84, 13.5), (-83.1, 108.0, 1.217), (-73.59, 116.2, 0.09214), (-73.68, 108.7, -2.617), (-83.68, 112.5, -12.32), (-63.97, 83.56, -25.84), (-89.31, 71.87, -6.187), (-83.34, 71.6, 1.395), (-94.19, 69.92, 7.81), (-94.15, 76.1, 6.1), (-101.4, 85.48, 11.16), (-96.36, 97.41, 0.7153), (-96.92, 90.65, -3.897), (-91.24, 102.1, -20.42), (-88.8, 106.8, -14.23), (-81.51, 117.9, -16.87), (-75.09, 105.6, -25.14), (-65.89, 94.13, -28.84), (-72.23, 64.16, -13.83), (-84.35, 69.31, -5.473), (-99.25, 89.02, -9.286), (-63.47, 91.21, -26.4), (-59.6, 86.53, -29.02), (-59.76, 88.69, -24.13), (-67.41, 80.4, -28.71), (-78.84, 66.1, -7.356), (-92.92, 69.8, 3.98), (-97.93, 75.19, 4.863), (-92.3, 80.48, -28.43), (-87.35, 92.71, -37.42), (-89.7, 66.36, 1.081), (-99.17, 70.68, 1.929), (-102.0, 100.1, 0.1345), (-103.7, 95.56, -1.939), (-101.5, 92.89, 3.239), (-94.84, 78.38, -23.35), (-83.58, 90.73, -36.75), (-82.51, 96.02, -35.69), (-89.84, 118.8, -24.5), (-72.14, 84.37, -32.01), (-68.46, 68.39, -23.25), (-70.26, 65.97, -18.24), (-88.24, 71.43, -16.54), (-89.47, 74.83, -10.57), (-89.28, 68.19, -3.8), (-100.9, 67.8, 5.058), (-95.56, 70.96, -1.66), (-100.5, 77.53, -2.253), (-107.2, 81.14, -1.019), (-104.4, 85.85, -6.554), (-103.1, 80.37, -11.8), (-86.11, 78.34, -34.88), (-88.69, 96.71, -37.46), (-81.69, 109.7, -26.6), (-76.27, 106.3, -35.57), (-69.19, 88.23, -33.26), (-73.36, 61.88, -19.21), (-93.72, 62.69, -0.5689), (-101.9, 67.25, -2.574), (-104.3, 74.03, 3.223), (-102.1, 74.64, 5.991), (-107.8, 75.44, 4.847), (-93.38, 72.04, -24.47), (-90.8, 97.94, -41.88), (-81.78, 115.3, -27.9), (-77.17, 100.2, -36.82), (-70.62, 60.74, -26.04), (-72.15, 56.91, -22.39), (-90.73, 67.19, -13.71), (-97.25, 61.79, -5.743), (-99.9, 71.43, -3.416), (-107.3, 73.92, -0.1546), (-101.7, 83.6, -1.787), (-101.1, 76.45, -4.857), (-95.07, 74.74, -19.61), (-95.14, 78.15, -16.22), (-87.62, 78.95, -19.98), (-90.38, 75.51, -18.39), (-87.06, 73.45, -31.83), (-83.24, 85.37, -41.43), (-91.48, 102.4, -44.47), (-94.04, 113.2, -27.26), (-86.41, 59.73, -16.0), (-94.59, 72.94, -13.74), (-96.18, 70.11, -18.82), (-96.97, 65.29, -8.49), (-99.45, 72.76, -8.723), (-95.37, 112.8, -31.58), (-75.1, 96.14, -43.38), (-76.81, 87.08, -40.65), (-72.29, 73.45, -39.19), (-92.87, 72.32, -32.49), (-79.08, 84.89, -37.81), (-84.98, 96.61, -40.94), (-85.37, 96.04, -45.83), (-83.6, 109.9, -38.01), (-92.89, 116.4, -29.28), (-90.64, 114.0, -32.18), (-87.61, 101.9, -43.06), (-72.14, 88.96, -42.7), (-70.82, 84.41, -45.02), (-80.5, 90.61, -46.0), (-76.73, 91.55, -48.32), (-76.61, 86.85, -48.11), (-78.1, 96.43, -48.97), (-83.31, 99.71, -48.34), (-81.35, 105.1, -45.84), (-83.61, 102.3, -51.05), (-79.21, 101.1, -49.96), (-72.3, 65.47, -32.23), (-74.73, 57.52, -25.51), (-75.21, 54.26, -22.66), (-79.94, 59.8, -19.66), (-83.23, 60.68, -21.34), (-87.63, 63.77, -34.15), (-90.61, 68.85, -30.84), (-82.88, 70.68, -35.15), (-79.71, 77.65, -42.53), (-76.83, 75.28, -40.59), (-76.11, 68.83, -42.36), (-76.77, 64.77, -42.22), (-84.84, 64.51, -21.68), (-80.83, 62.49, -31.09), (-76.96, 57.98, -38.92), (-80.94, 64.8, -40.14), (-75.7, 58.28, -18.69), (-107.2, 77.25, -4.343), (-110.4, 78.48, 1.136), (-106.3, 82.11, -13.88), (-92.3, 97.46, -27.2), (-99.83, 94.69, -1.146), (-85.1, 108.4, -16.5), (-85.8, 73.29, -9.754), (-77.75, 69.34, -10.61), (-90.82, 102.7, -4.772), (-79.22, 114.6, -0.6002), (-75.01, 114.2, -5.861), (-85.64, 106.5, -10.2), (-90.77, 107.3, -8.764), (-88.2, 108.8, 4.968), (-78.04, 109.4, 7.38), (-77.15, 114.0, 9.361), (-81.05, 117.7, 6.164), (-77.36, 114.1, 4.86), (-87.15, 110.8, -7.786), (-92.24, 107.7, -1.12), (-91.33, 110.6, 2.802), (-83.79, 113.2, 10.27), (-79.47, 116.1, 3.238), (-87.38, 110.6, -2.232), (-91.14, 111.0, -2.585), (-96.92, 111.7, 8.095), (-87.45, 113.2, 1.119), (-96.0, 108.0, 4.151), (-90.08, 114.5, 7.565), (-94.99, 112.9, 1.866), (-97.01, 114.7, 5.661), (-96.76, 117.3, 1.861), (-91.59, 115.4, 0.9357), (-82.91, 112.5, 4.693), (-80.42, 111.2, 10.4), (-74.44, 93.64, -26.63), (-94.76, 92.06, 10.04), (-75.6, 78.03, -11.93), (-75.88, 91.19, -12.92), (-73.36, 91.9, -4.743), (-87.93, 94.48, -23.96), (-81.2, 91.32, -11.89), (-80.46, 77.16, -16.12), (-76.32, 81.8, -6.988), (-75.73, 83.71, -2.243), (-79.3, 80.28, -5.468), (-81.88, 81.5, -2.504), (-79.89, 85.21, -8.049), (-81.67, 86.19, -3.592), (-77.92, 81.44, 0.186), (-92.37, 75.93, -21.76), (-86.61, 101.1, -48.23), (-91.93, 120.2, 2.541), (-91.4, 116.3, 4.257), (-90.89, 83.7, -11.73), (-101.0, 68.41, -8.398), (-81.22, 60.76, -35.91), (-77.24, 84.85, -44.25), (-74.72, 100.2, -46.96), (-79.61, 100.9, -42.75), (-70.9, 83.58, -16.37), (-101.0, 88.49, -0.4573), (-107.4, 71.17, 5.322), (-85.54, 115.9, 3.456), (-86.25, 115.5, 6.781), (-96.99, 82.98, -16.64), (-102.4, 80.97, 1.825), (-100.8, 79.19, 6.03), (-100.8, 85.8, 3.349), (-92.3, 64.87, 15.45), (-85.12, 86.85, -17.67), (-80.85, 95.21, -19.62), (-83.62, 83.24, -6.558), (-89.58, 87.56, -14.34), (-93.71, 92.83, -19.62), (-82.15, 100.2, -10.34), (-102.2, 84.39, -14.12), (-98.73, 78.92, -9.788), (-104.1, 66.13, -5.495), (-93.8, 65.56, -4.499), (-96.85, 69.32, -5.303), (-97.05, 68.76, -11.25), (-102.0, 91.35, -7.422), (-98.44, 82.04, -24.98), (-86.9, 84.68, -30.21), (-79.69, 111.2, 4.913), (-90.45, 103.7, 5.241), (-78.03, 95.2, -2.414), (-82.22, 99.5, 6.504), (-85.28, 102.0, 5.681), (-90.33, 98.05, 1.689), (-94.28, 98.52, 5.302), (-80.58, 110.9, -13.31), (-81.81, 109.3, -9.107), (-82.6, 115.0, -3.699), (-87.54, 107.0, 10.25), (-86.87, 111.6, 7.112), (-82.09, 108.8, 5.874), (-88.45, 94.11, 9.797), (-76.76, 98.94, -10.18), (-83.78, 97.7, -16.69), (-78.04, 103.8, -21.74), (-69.29, 84.16, -10.43), (-70.73, 78.14, -18.16), (-74.57, 113.8, -24.2), (-81.18, 105.8, -14.3), (-76.86, 105.0, -16.17), (-73.59, 95.69, -20.8), (-70.14, 88.98, -15.52), (-70.21, 77.18, -11.38), (-75.31, 90.85, -16.4), (-74.73, 71.96, 6.005), (-75.31, 79.78, -7.639), (-72.45, 81.85, -9.391), (-73.97, 85.02, 0.252), (-91.9, 84.43, 15.28), (-89.41, 81.4, 12.96), (-98.17, 94.87, 4.248), (-95.93, 85.8, 13.58), (-93.28, 79.9, 10.03), (-86.17, 73.29, 17.38), (-98.15, 80.81, 10.71), (-102.0, 82.23, 8.44), (-87.28, 71.06, 0.6971), (-80.95, 72.39, -5.604), (-76.85, 71.04, -1.127), (-80.97, 66.86, 11.79), (-81.9, 72.18, 16.95), (-76.14, 73.61, -11.37), (-77.12, 83.15, -12.83), (-71.32, 72.51, -12.03), (-67.34, 71.27, 0.9878), (-70.46, 78.92, 3.504), (-76.51, 66.68, 1.938), (-78.2, 72.86, 12.89), (-91.08, 74.59, 14.55), (-87.44, 65.32, 17.32), (-84.24, 70.73, -15.64), (-82.95, 66.88, -10.17), (-65.43, 70.92, -21.08), (-68.13, 67.72, -13.62), (-66.87, 95.87, -24.09), (-80.0, 64.43, -14.26), (-92.48, 70.16, -10.26), (-96.07, 67.27, 5.273), (-85.94, 62.95, -11.24), (-90.56, 66.33, -18.64), (-82.59, 57.19, -19.26), (-86.03, 82.04, -38.18), (-88.81, 80.83, -28.55), (-88.24, 85.14, -34.55), (-86.51, 86.47, -38.75), (-87.9, 67.64, -22.38), (-90.79, 72.88, -28.52), (-80.21, 81.72, -35.97), (-79.76, 58.11, -25.78), (-69.36, 98.45, -29.45), (-70.53, 82.33, -24.25), (-67.99, 83.92, -21.35), (-87.96, 93.56, -18.97), (-73.26, 101.0, -22.78), (-77.06, 108.8, -21.42), (-69.52, 102.1, -27.27), (-68.86, 103.0, -32.33), (-83.55, 115.1, -24.21), (-95.29, 99.68, -24.81), (-77.4, 115.5, -26.9), (-88.23, 111.7, -18.92), (-88.03, 108.4, -21.09), (-90.16, 99.92, -24.02), (-72.01, 99.08, -34.61), (-70.84, 106.5, -33.89), (-74.25, 110.0, -34.31), (-76.23, 113.4, -32.7), (-72.58, 95.99, -38.49), (-90.69, 107.6, -24.76), (-93.51, 101.8, -37.27), (-93.17, 103.4, -24.91), (-90.67, 88.47, -32.35), (-83.25, 79.27, -37.89), (-75.99, 77.31, -36.63), (-75.69, 88.49, -37.62), (-87.23, 104.9, -37.03), (-91.59, 106.3, -31.25), (-93.95, 113.4, -21.5), (-89.79, 109.9, -34.3), (-81.57, 112.5, -30.6), (-69.19, 85.81, -27.61), (-69.92, 77.85, -31.93), (-66.9, 73.29, -27.8), (-69.26, 68.14, -30.33), (-64.26, 89.37, -29.04), (-71.5, 92.75, -22.0), (-77.06, 63.13, -27.96), (-73.34, 67.79, -35.48), (-86.63, 89.97, -25.91), (-83.05, 76.09, -40.64), (-76.35, 68.9, -36.97), (-75.02, 62.68, -35.78), (-83.11, 64.5, -34.97), (-98.36, 76.13, -14.78), (-95.92, 62.45, 2.556), (-89.56, 67.06, 10.4), (-80.76, 65.83, -2.148), (-85.14, 77.53, 11.88), (-91.83, 97.97, -5.726)], [(817, 1162)], [(4, 264, 1), (0, 4, 1), (261, 6, 1), (264, 261, 1), (4, 2, 264), (8, 344, 4), (1, 9, 258), (263, 6, 261), (4, 3, 2), (3, 261, 2), (3, 4, 333), (4, 223, 10), (344, 222, 223), (381, 402, 5), (258, 5, 402), (9, 6, 13), (10, 335, 333), (8, 7, 344), (13, 256, 9), (333, 16, 3), (223, 341, 10), (341, 344, 343), (5, 12, 381), (259, 12, 5), (258, 18, 259), (25, 38, 13), (265, 25, 13), (26, 265, 13), (14, 26, 13), (260, 14, 263), (261, 15, 263), (10, 343, 342), (341, 343, 10), (22, 343, 344), (259, 348, 12), (18, 250, 259), (38, 256, 13), (260, 26, 14), (16, 15, 261), (335, 27, 333), (17, 335, 10), (21, 17, 10), (251, 24, 18), (256, 37, 257), (27, 20, 333), (334, 27, 335), (17, 334, 335), (21, 338, 17), (21, 43, 338), (339, 28, 22), (340, 337, 381), (186, 254, 250), (25, 61, 38), (29, 399, 28), (29, 339, 336), (23, 30, 381), (36, 31, 383), (290, 36, 221), (256, 32, 37), (33, 286, 32), (256, 19, 49), (39, 61, 25), (238, 71, 20), (220, 242, 20), (27, 220, 20), (334, 328, 27), (53, 329, 43), (35, 53, 43), (399, 345, 28), (336, 44, 29), (31, 48, 23), (295, 31, 266), (36, 266, 31), (218, 266, 36), (32, 59, 37), (241, 286, 33), (33, 69, 241), (19, 38, 49), (61, 265, 62), (61, 39, 249), (240, 243, 26), (50, 239, 20), (20, 72, 50), (220, 244, 242), (238, 220, 27), (34, 328, 334), (332, 41, 52), (345, 35, 43), (43, 330, 345), (399, 326, 345), (29, 54, 399), (46, 340, 382), (382, 47, 46), (30, 360, 47), (380, 360, 30), (216, 107, 289), (79, 32, 286), (241, 88, 286), (49, 38, 288), (40, 63, 240), (72, 63, 50), (51, 238, 20), (238, 328, 246), (42, 219, 332), (329, 219, 42), (329, 75, 219), (44, 54, 29), (55, 54, 44), (64, 44, 336), (336, 45, 64), (46, 65, 340), (360, 46, 47), (85, 360, 380), (48, 380, 23), (362, 364, 218), (218, 56, 362), (362, 294, 364), (216, 56, 363), (104, 216, 364), (361, 104, 364), (294, 365, 364), (362, 141, 214), (56, 57, 362), (58, 36, 57), (218, 58, 216), (32, 291, 375), (271, 81, 113), (34, 248, 328), (35, 346, 53), (103, 326, 399), (55, 399, 54), (215, 401, 44), (384, 45, 340), (65, 84, 384), (46, 77, 65), (380, 378, 85), (78, 380, 48), (66, 379, 48), (295, 266, 67), (67, 68, 218), (59, 218, 216), (67, 218, 59), (59, 375, 67), (287, 69, 60), (60, 288, 276), (38, 96, 288), (61, 70, 113), (73, 71, 245), (225, 74, 73), (71, 73, 74), (41, 83, 82), (325, 349, 345), (103, 325, 326), (44, 103, 55), (76, 385, 45), (45, 387, 76), (384, 387, 45), (77, 84, 65), (379, 376, 78), (66, 295, 379), (216, 104, 291), (292, 291, 32), (277, 292, 79), (217, 92, 89), (278, 89, 88), (278, 69, 287), (288, 95, 276), (81, 96, 38), (243, 97, 70), (246, 248, 272), (82, 274, 273), (83, 114, 82), (75, 101, 308), (100, 101, 346), (349, 346, 345), (103, 125, 325), (64, 385, 215), (384, 126, 387), (85, 119, 394), (78, 377, 86), (291, 104, 87), (108, 93, 92), (92, 80, 108), (92, 91, 89), (284, 92, 93), (88, 90, 108), (91, 278, 89), (283, 91, 92), (110, 284, 93), (276, 111, 287), (94, 111, 276), (95, 301, 276), (81, 305, 96), (245, 270, 97), (245, 98, 270), (82, 317, 274), (275, 317, 82), (114, 130, 82), (308, 99, 83), (101, 100, 131), (102, 100, 349), (125, 102, 325), (116, 44, 400), (117, 116, 400), (389, 117, 401), (118, 389, 401), (215, 118, 401), (386, 118, 215), (215, 385, 386), (137, 126, 384), (84, 137, 384), (376, 377, 78), (141, 362, 106), (57, 106, 362), (290, 121, 57), (292, 122, 291), (283, 146, 91), (110, 93, 108), (108, 109, 110), (278, 109, 90), (267, 109, 278), (94, 146, 111), (288, 147, 95), (269, 147, 96), (272, 273, 213), (308, 350, 331), (101, 131, 350), (115, 212, 103), (117, 389, 116), (387, 388, 76), (390, 367, 360), (373, 390, 396), (119, 127, 394), (86, 119, 378), (86, 151, 119), (105, 138, 104), (364, 139, 361), (366, 139, 364), (140, 365, 294), (355, 140, 214), (121, 142, 57), (207, 129, 280), (210, 280, 122), (277, 281, 292), (278, 146, 285), (92, 143, 283), (302, 305, 113), (270, 302, 113), (323, 270, 322), (274, 160, 273), (275, 306, 317), (131, 331, 350), (124, 123, 102), (212, 134, 125), (134, 212, 389), (149, 134, 389), (76, 118, 386), (395, 388, 387), (84, 368, 137), (161, 390, 373), (391, 127, 119), (372, 151, 377), (152, 164, 120), (120, 87, 152), (139, 128, 361), (279, 210, 122), (292, 279, 122), (277, 282, 281), (283, 282, 277), (143, 282, 283), (144, 228, 92), (267, 144, 284), (284, 109, 267), (287, 267, 278), (144, 267, 287), (209, 145, 146), (195, 112, 301), (147, 304, 301), (305, 156, 269), (270, 305, 302), (321, 305, 270), (323, 158, 270), (324, 159, 322), (274, 317, 160), (318, 160, 317), (306, 318, 317), (307, 309, 211), (100, 398, 132), (133, 398, 124), (125, 148, 124), (388, 135, 76), (395, 135, 388), (136, 202, 393), (368, 84, 367), (150, 161, 127), (151, 208, 119), (374, 372, 377), (139, 370, 128), (141, 155, 355), (142, 358, 106), (293, 121, 129), (144, 229, 228), (234, 146, 268), (210, 234, 268), (112, 210, 268), (156, 304, 147), (269, 156, 147), (172, 158, 322), (159, 172, 322), (316, 318, 306), (308, 313, 309), (351, 331, 131), (398, 133, 132), (134, 200, 148), (118, 356, 149), (76, 356, 118), (391, 163, 370), (391, 208, 369), (153, 152, 138), (370, 153, 128), (154, 165, 139), (141, 358, 359), (167, 358, 142), (293, 167, 142), (112, 195, 129), (318, 236, 160), (316, 169, 318), (170, 173, 316), (310, 314, 313), (171, 174, 310), (351, 171, 331), (133, 200, 351), (133, 351, 132), (200, 133, 148), (149, 356, 352), (395, 298, 315), (161, 204, 367), (370, 139, 391), (374, 369, 372), (163, 369, 374), (206, 154, 296), (296, 201, 206), (166, 355, 155), (357, 166, 359), (358, 357, 359), (167, 353, 358), (304, 303, 195), (158, 172, 321), (159, 320, 172), (320, 159, 324), (189, 320, 403), (324, 403, 320), (300, 169, 316), (312, 300, 316), (170, 190, 311), (174, 171, 351), (352, 200, 134), (315, 397, 135), (298, 354, 315), (197, 226, 358), (297, 191, 293), (297, 293, 129), (303, 237, 195), (303, 304, 156), (156, 157, 168), (193, 168, 321), (236, 319, 160), (300, 312, 173), (313, 178, 190), (187, 178, 313), (314, 187, 313), (351, 196, 174), (397, 315, 175), (354, 176, 315), (191, 197, 358), (178, 299, 191), (191, 178, 177), (179, 177, 254), (178, 179, 299), (254, 185, 180), (181, 255, 253), (299, 253, 255), (179, 253, 299), (181, 235, 253), (253, 235, 183), (181, 233, 182), (184, 183, 235), (183, 182, 233), (182, 183, 184), (185, 224, 253), (179, 185, 253), (224, 185, 24), (185, 186, 24), (185, 179, 180), (251, 255, 224), (348, 254, 255), (251, 221, 255), (179, 178, 187), (191, 177, 187), (197, 191, 187), (314, 197, 187), (196, 198, 174), (351, 200, 196), (237, 191, 297), (230, 194, 303), (156, 230, 303), (156, 168, 230), (193, 192, 168), (236, 193, 319), (237, 190, 191), (194, 311, 237), (192, 230, 168), (169, 230, 236), (169, 300, 230), (172, 189, 193), (174, 198, 188), (196, 199, 198), (199, 196, 200), (175, 198, 352), (198, 226, 188), (198, 175, 226), (226, 197, 188), (199, 352, 198), (200, 352, 199), (176, 354, 231), (231, 166, 176), (187, 177, 179), (368, 205, 202), (203, 205, 368), (161, 368, 204), (150, 205, 203), (206, 232, 150), (162, 206, 150), (162, 165, 206), (165, 391, 139), (206, 165, 154), (232, 206, 201), (205, 232, 202), (368, 161, 203), (207, 112, 129), (391, 369, 163), (367, 390, 161), (137, 202, 136), (143, 145, 209), (143, 228, 145), (281, 209, 279), (146, 279, 209), (146, 234, 279), (210, 112, 207), (155, 141, 359), (371, 104, 138), (148, 125, 134), (144, 287, 229), (306, 275, 130), (283, 285, 146), (284, 110, 109), (396, 360, 394), (390, 360, 396), (272, 248, 273), (360, 84, 77), (272, 247, 246), (32, 79, 292), (68, 67, 266), (345, 326, 325), (332, 219, 75), (244, 51, 242), (220, 238, 244), (51, 244, 238), (121, 289, 280), (48, 31, 66), (337, 340, 45), (49, 33, 256), (28, 330, 343), (11, 341, 223), (222, 341, 11), (8, 402, 7), (311, 190, 237), (225, 63, 72), (74, 225, 72), (176, 227, 226), (175, 176, 226), (228, 229, 145), (281, 143, 209), (319, 193, 189), (324, 322, 213), (223, 222, 11), (201, 202, 232), (162, 391, 165), (193, 236, 230), (192, 193, 230), (300, 194, 230), (300, 311, 194), (170, 311, 300), (182, 235, 181), (184, 235, 182), (61, 113, 38), (233, 253, 183), (181, 253, 233), (241, 69, 88), (146, 229, 287), (143, 281, 282), (234, 210, 279), (348, 255, 221), (205, 150, 232), (161, 150, 203), (197, 314, 188), (63, 239, 50), (40, 239, 63), (243, 240, 245), (62, 26, 243), (33, 60, 69), (15, 40, 240), (20, 71, 72), (242, 51, 20), (74, 72, 71), (240, 63, 225), (225, 73, 240), (245, 240, 73), (243, 245, 97), (62, 243, 70), (61, 62, 70), (238, 213, 98), (272, 213, 238), (247, 272, 238), (238, 246, 247), (82, 273, 327), (238, 98, 71), (245, 71, 98), (20, 239, 16), (15, 16, 239), (26, 260, 15), (16, 333, 20), (15, 239, 40), (17, 34, 334), (26, 15, 240), (265, 26, 62), (249, 25, 265), (39, 25, 249), (249, 265, 61), (250, 18, 24), (348, 250, 254), (224, 24, 251), (9, 221, 251), (221, 9, 257), (38, 19, 256), (255, 181, 224), (180, 179, 254), (252, 221, 257), (252, 290, 221), (348, 221, 36), (37, 289, 252), (257, 37, 252), (33, 32, 256), (256, 257, 9), (258, 9, 18), (5, 258, 259), (18, 9, 251), (348, 259, 250), (260, 263, 15), (16, 261, 3), (333, 262, 10), (333, 4, 262), (4, 10, 262), (344, 223, 4), (9, 1, 6), (264, 2, 261), (14, 6, 263), (6, 14, 13), (4, 0, 402), (402, 0, 1), (290, 252, 289), (304, 195, 301), (229, 146, 145), (146, 94, 268), (111, 146, 287), (95, 147, 301), (270, 113, 97), (301, 268, 94), (301, 94, 276), (301, 112, 268), (147, 288, 96), (305, 269, 96), (113, 305, 271), (98, 213, 270), (130, 275, 82), (287, 60, 276), (69, 278, 88), (283, 217, 285), (277, 217, 283), (280, 210, 207), (281, 279, 292), (280, 107, 122), (109, 108, 90), (284, 144, 92), (92, 228, 143), (146, 278, 91), (88, 89, 90), (278, 90, 89), (285, 217, 89), (80, 92, 217), (286, 80, 217), (88, 108, 80), (278, 285, 89), (80, 286, 88), (277, 79, 217), (288, 60, 49), (81, 38, 113), (49, 60, 33), (79, 286, 217), (59, 32, 375), (289, 37, 59), (216, 289, 59), (280, 289, 107), (291, 107, 216), (122, 107, 291), (87, 375, 291), (56, 216, 58), (305, 157, 156), (213, 160, 324), (297, 129, 195), (129, 121, 280), (106, 57, 142), (355, 214, 141), (289, 121, 290), (142, 121, 293), (358, 141, 106), (296, 140, 201), (365, 140, 296), (191, 167, 293), (177, 167, 191), (194, 237, 303), (178, 191, 353), (177, 178, 353), (177, 191, 299), (366, 365, 154), (105, 361, 128), (353, 167, 177), (357, 358, 226), (155, 359, 166), (201, 355, 298), (395, 201, 298), (299, 255, 177), (195, 237, 297), (178, 191, 190), (321, 157, 305), (271, 305, 81), (70, 97, 113), (130, 114, 211), (99, 211, 114), (99, 307, 211), (308, 307, 99), (309, 307, 308), (331, 310, 308), (313, 211, 309), (310, 313, 308), (190, 211, 313), (312, 316, 173), (310, 174, 314), (170, 211, 190), (174, 188, 314), (176, 175, 315), (166, 231, 354), (227, 176, 166), (353, 191, 358), (306, 130, 316), (130, 211, 170), (316, 130, 170), (173, 170, 300), (273, 160, 213), (236, 318, 169), (99, 114, 83), (308, 83, 75), (248, 327, 273), (346, 101, 347), (168, 157, 321), (172, 193, 321), (320, 189, 172), (403, 319, 189), (270, 158, 321), (322, 158, 323), (82, 52, 41), (327, 52, 82), (34, 52, 327), (248, 34, 327), (83, 41, 332), (75, 83, 332), (329, 347, 75), (238, 27, 328), (53, 347, 329), (34, 17, 52), (42, 332, 338), (21, 342, 343), (21, 10, 342), (17, 332, 52), (338, 332, 17), (329, 42, 338), (43, 329, 338), (330, 21, 343), (28, 343, 22), (336, 339, 22), (337, 45, 22), (31, 23, 383), (330, 43, 21), (345, 330, 28), (339, 29, 28), (45, 336, 22), (341, 222, 344), (381, 337, 7), (383, 381, 12), (7, 22, 344), (55, 103, 399), (346, 35, 345), (347, 53, 346), (75, 347, 101), (186, 185, 254), (250, 24, 186), (36, 12, 348), (383, 12, 36), (177, 255, 254), (308, 101, 350), (346, 349, 100), (102, 349, 325), (100, 132, 131), (331, 171, 310), (175, 352, 356), (227, 357, 226), (357, 227, 166), (355, 166, 354), (298, 355, 354), (175, 356, 397), (355, 201, 140), (58, 218, 36), (36, 290, 57), (218, 68, 266), (66, 31, 295), (214, 294, 362), (364, 216, 363), (364, 363, 56), (364, 56, 218), (58, 57, 56), (140, 294, 214), (364, 365, 366), (104, 361, 105), (154, 365, 296), (139, 366, 154), (138, 128, 153), (152, 371, 138), (87, 371, 152), (368, 367, 204), (201, 392, 202), (153, 164, 152), (374, 164, 163), (153, 370, 164), (162, 150, 391), (208, 391, 119), (151, 369, 208), (372, 369, 151), (138, 105, 128), (371, 87, 104), (120, 164, 374), (377, 120, 374), (163, 164, 370), (120, 377, 376), (376, 87, 120), (375, 87, 376), (86, 377, 151), (378, 380, 86), (119, 85, 378), (375, 376, 67), (379, 295, 67), (379, 67, 376), (380, 78, 86), (381, 30, 47), (382, 381, 47), (23, 381, 383), (22, 7, 337), (382, 340, 381), (30, 23, 380), (379, 78, 48), (85, 394, 360), (384, 340, 65), (77, 46, 360), (385, 76, 386), (117, 400, 401), (115, 44, 116), (125, 103, 212), (360, 367, 84), (127, 373, 394), (392, 126, 393), (387, 126, 392), (389, 118, 149), (212, 116, 389), (115, 116, 212), (102, 125, 124), (398, 102, 123), (100, 102, 398), (161, 373, 127), (391, 150, 127), (393, 126, 136), (135, 395, 315), (395, 387, 392), (392, 393, 202), (137, 136, 126), (368, 202, 137), (395, 392, 201), (76, 135, 356), (134, 149, 352), (396, 394, 373), (133, 124, 148), (123, 124, 398), (351, 131, 132), (397, 356, 135), (44, 115, 103), (401, 400, 44), (64, 45, 385), (44, 64, 215), (381, 7, 402), (258, 402, 1), (4, 402, 8), (248, 246, 328), (403, 324, 160), (160, 319, 403), (253, 224, 181), (322, 270, 213), (405, 803, 404), (804, 409, 405), (404, 406, 737), (803, 406, 404), (404, 805, 804), (408, 407, 803), (407, 412, 406), (738, 805, 404), (724, 738, 801), (616, 412, 408), (733, 734, 617), (735, 733, 409), (735, 415, 733), (736, 802, 410), (805, 738, 410), (641, 615, 725), (627, 643, 412), (738, 736, 410), (725, 615, 631), (421, 429, 641), (643, 627, 724), (413, 627, 412), (723, 616, 432), (734, 729, 414), (437, 414, 729), (417, 416, 736), (417, 732, 418), (631, 632, 738), (615, 642, 631), (630, 615, 641), (429, 419, 641), (724, 422, 421), (413, 723, 627), (416, 415, 730), (426, 721, 416), (417, 426, 416), (418, 644, 417), (428, 641, 420), (723, 423, 627), (432, 423, 723), (437, 436, 731), (424, 415, 425), (416, 719, 415), (632, 642, 418), (430, 628, 421), (437, 622, 436), (720, 717, 719), (721, 720, 719), (434, 433, 644), (739, 434, 644), (418, 446, 644), (439, 446, 418), (642, 439, 418), (419, 614, 613), (634, 637, 419), (645, 633, 430), (444, 629, 627), (716, 440, 432), (715, 716, 731), (718, 415, 719), (717, 718, 719), (720, 721, 433), (640, 434, 739), (435, 446, 439), (435, 439, 642), (635, 435, 419), (637, 635, 419), (629, 448, 645), (622, 441, 436), (622, 437, 442), (434, 720, 433), (612, 445, 434), (639, 446, 435), (645, 638, 635), (636, 645, 635), (637, 636, 635), (636, 637, 634), (634, 447, 636), (645, 636, 633), (715, 471, 716), (443, 450, 442), (434, 445, 720), (728, 726, 640), (446, 675, 438), (456, 675, 446), (456, 446, 639), (674, 456, 639), (639, 635, 676), (638, 645, 673), (636, 447, 633), (471, 722, 710), (450, 449, 442), (454, 457, 450), (451, 454, 450), (714, 454, 451), (714, 711, 451), (452, 711, 714), (454, 453, 714), (457, 537, 714), (744, 465, 457), (713, 744, 457), (453, 452, 714), (443, 453, 454), (720, 610, 717), (445, 455, 720), (745, 455, 640), (438, 458, 728), (673, 676, 638), (459, 673, 645), (460, 722, 672), (687, 464, 709), (465, 450, 457), (466, 744, 713), (466, 611, 711), (727, 610, 720), (455, 727, 720), (673, 468, 676), (461, 701, 722), (463, 691, 708), (464, 691, 463), (707, 709, 472), (747, 688, 466), (711, 452, 610), (610, 727, 712), (727, 455, 712), (745, 726, 678), (467, 740, 678), (490, 677, 675), (490, 675, 456), (490, 456, 674), (676, 482, 674), (676, 468, 679), (448, 469, 459), (475, 469, 460), (471, 461, 722), (470, 701, 461), (690, 691, 464), (687, 690, 464), (707, 483, 687), (466, 476, 744), (473, 747, 466), (742, 487, 711), (711, 741, 742), (610, 493, 711), (477, 493, 610), (494, 501, 474), (479, 683, 458), (490, 607, 677), (685, 481, 468), (685, 468, 680), (459, 680, 673), (475, 621, 469), (608, 609, 475), (470, 462, 503), (699, 708, 691), (476, 660, 465), (688, 619, 476), (473, 498, 747), (711, 487, 486), (477, 478, 493), (477, 501, 478), (740, 494, 745), (677, 489, 479), (677, 681, 489), (681, 677, 606), (607, 606, 677), (481, 482, 679), (490, 482, 481), (685, 490, 481), (686, 666, 608), (701, 686, 608), (462, 682, 503), (707, 496, 483), (658, 659, 484), (498, 485, 747), (487, 749, 486), (742, 749, 487), (488, 684, 467), (506, 683, 489), (681, 480, 490), (797, 681, 490), (685, 491, 490), (691, 495, 699), (689, 495, 691), (659, 496, 484), (605, 492, 660), (619, 605, 660), (486, 746, 473), (493, 788, 741), (494, 502, 501), (740, 789, 494), (792, 684, 795), (790, 794, 488), (683, 794, 790), (681, 797, 489), (680, 666, 685), (689, 510, 495), (743, 657, 704), (748, 492, 605), (788, 517, 741), (684, 792, 789), (489, 519, 507), (685, 670, 491), (666, 503, 700), (495, 512, 699), (521, 693, 495), (510, 521, 495), (665, 669, 658), (705, 703, 660), (513, 748, 605), (540, 513, 619), (751, 513, 540), (517, 787, 742), (506, 800, 683), (671, 506, 507), (670, 671, 507), (519, 670, 507), (519, 797, 490), (491, 670, 490), (664, 508, 685), (698, 668, 523), (699, 624, 511), (695, 512, 495), (668, 697, 509), (524, 522, 521), (511, 696, 668), (689, 695, 510), (663, 689, 692), (662, 694, 504), (496, 662, 504), (659, 661, 703), (600, 661, 659), (658, 669, 600), (704, 769, 743), (514, 513, 492), (748, 513, 514), (526, 515, 498), (746, 516, 498), (499, 516, 746), (500, 502, 528), (494, 791, 502), (518, 529, 789), (794, 795, 505), (794, 547, 796), (800, 547, 794), (670, 508, 652), (666, 669, 664), (523, 667, 700), (520, 523, 668), (523, 520, 697), (521, 520, 693), (625, 520, 521), (625, 623, 602), (625, 697, 520), (521, 522, 625), (602, 512, 524), (663, 525, 689), (705, 763, 496), (703, 705, 496), (665, 664, 669), (599, 702, 661), (600, 599, 661), (662, 625, 522), (663, 694, 525), (662, 522, 694), (705, 549, 763), (540, 754, 620), (526, 516, 499), (529, 750, 791), (792, 541, 518), (795, 530, 793), (542, 798, 530), (795, 796, 542), (796, 795, 794), (671, 531, 800), (652, 765, 670), (653, 534, 654), (657, 533, 497), (765, 652, 533), (497, 656, 646), (457, 656, 655), (537, 457, 655), (533, 654, 537), (534, 535, 654), (535, 534, 653), (646, 454, 714), (454, 646, 457), (646, 535, 653), (646, 714, 535), (536, 535, 714), (533, 652, 654), (538, 768, 743), (704, 767, 769), (661, 702, 767), (667, 599, 600), (625, 662, 539), (706, 544, 526), (528, 787, 788), (546, 528, 518), (541, 546, 518), (546, 541, 793), (798, 793, 530), (786, 798, 542), (557, 776, 800), (766, 773, 531), (543, 538, 769), (767, 702, 548), (753, 762, 550), (513, 753, 550), (527, 552, 545), (787, 566, 527), (787, 528, 546), (542, 796, 567), (531, 773, 557), (766, 558, 773), (543, 770, 768), (764, 548, 702), (549, 764, 763), (620, 752, 513), (555, 752, 620), (551, 555, 620), (754, 562, 551), (796, 547, 567), (776, 775, 547), (548, 553, 569), (548, 559, 553), (549, 759, 764), (561, 560, 549), (753, 561, 597), (752, 554, 753), (562, 556, 551), (557, 778, 776), (557, 596, 778), (768, 774, 558), (768, 766, 532), (543, 572, 770), (759, 760, 764), (562, 574, 556), (754, 563, 562), (564, 545, 565), (777, 567, 566), (566, 567, 568), (775, 568, 547), (776, 568, 775), (552, 568, 776), (566, 568, 552), (772, 570, 596), (771, 774, 768), (569, 572, 543), (575, 559, 760), (595, 760, 759), (560, 561, 759), (574, 783, 752), (555, 574, 752), (579, 574, 562), (544, 564, 754), (565, 776, 778), (577, 564, 778), (583, 569, 761), (573, 554, 783), (577, 780, 564), (596, 594, 577), (761, 553, 583), (559, 575, 553), (574, 757, 783), (579, 576, 574), (564, 580, 563), (780, 580, 564), (580, 780, 577), (596, 779, 594), (774, 588, 772), (571, 588, 774), (583, 582, 571), (553, 578, 583), (587, 586, 579), (581, 781, 779), (779, 785, 581), (582, 585, 571), (589, 784, 755), (756, 589, 755), (584, 587, 579), (758, 587, 584), (563, 594, 781), (785, 588, 592), (586, 593, 585), (782, 582, 583), (590, 589, 783), (757, 782, 783), (587, 591, 586), (758, 781, 581), (591, 581, 592), (576, 586, 757), (591, 593, 586), (587, 758, 591), (592, 593, 591), (758, 581, 591), (594, 779, 781), (783, 756, 573), (564, 565, 778), (595, 759, 561), (565, 552, 776), (786, 542, 567), (793, 798, 786), (750, 598, 528), (599, 539, 662), (667, 539, 599), (763, 599, 662), (702, 599, 763), (666, 600, 669), (697, 603, 523), (696, 603, 697), (624, 601, 511), (625, 603, 623), (626, 601, 624), (604, 623, 603), (604, 603, 601), (603, 625, 523), (624, 512, 602), (626, 624, 602), (795, 799, 505), (787, 749, 742), (500, 501, 502), (499, 746, 706), (540, 498, 515), (540, 619, 485), (686, 701, 503), (618, 607, 480), (621, 475, 609), (608, 621, 609), (473, 711, 486), (443, 718, 452), (452, 453, 443), (611, 451, 711), (463, 441, 622), (640, 445, 612), (718, 717, 610), (433, 426, 417), (442, 729, 415), (736, 738, 417), (630, 614, 419), (606, 607, 618), (480, 606, 618), (684, 789, 740), (492, 705, 660), (474, 712, 455), (535, 536, 537), (714, 537, 536), (438, 479, 458), (469, 621, 608), (604, 626, 623), (601, 626, 604), (696, 601, 603), (673, 680, 468), (602, 623, 626), (423, 444, 627), (432, 431, 423), (419, 429, 634), (628, 429, 421), (628, 634, 429), (633, 628, 430), (629, 645, 422), (627, 629, 422), (642, 615, 630), (632, 631, 642), (421, 422, 430), (627, 422, 724), (447, 634, 628), (435, 635, 639), (633, 447, 628), (674, 639, 676), (728, 640, 438), (434, 640, 612), (645, 430, 422), (420, 641, 419), (724, 421, 411), (431, 444, 423), (432, 710, 431), (731, 716, 432), (630, 641, 428), (426, 417, 427), (719, 416, 721), (420, 419, 613), (732, 738, 632), (738, 732, 417), (411, 421, 641), (418, 732, 632), (724, 411, 641), (616, 413, 412), (614, 420, 613), (428, 420, 614), (630, 428, 614), (642, 630, 435), (630, 419, 435), (646, 653, 497), (656, 650, 648), (651, 650, 656), (648, 650, 649), (649, 650, 651), (647, 648, 649), (651, 647, 649), (656, 648, 647), (497, 533, 537), (537, 655, 497), (653, 654, 652), (656, 497, 655), (656, 457, 646), (537, 654, 535), (647, 651, 656), (653, 665, 497), (657, 497, 658), (704, 657, 660), (665, 658, 497), (496, 707, 484), (660, 657, 658), (465, 660, 658), (600, 659, 658), (703, 496, 659), (663, 692, 504), (524, 689, 525), (653, 664, 665), (652, 508, 653), (671, 670, 532), (800, 506, 671), (448, 459, 645), (635, 638, 676), (482, 676, 679), (728, 458, 467), (678, 728, 467), (679, 468, 481), (490, 674, 482), (438, 677, 479), (467, 458, 488), (745, 678, 740), (474, 745, 494), (469, 608, 680), (606, 480, 681), (683, 479, 489), (666, 680, 608), (686, 503, 666), (682, 700, 503), (698, 700, 682), (699, 698, 682), (800, 794, 683), (488, 683, 790), (684, 488, 795), (469, 680, 459), (682, 462, 708), (658, 484, 465), (744, 476, 465), (664, 685, 666), (483, 692, 690), (691, 690, 689), (483, 690, 687), (471, 708, 462), (470, 471, 462), (471, 470, 461), (672, 722, 701), (672, 608, 475), (475, 460, 672), (469, 448, 460), (707, 687, 709), (465, 707, 472), (682, 708, 699), (692, 689, 690), (504, 692, 483), (699, 512, 624), (510, 524, 521), (602, 524, 510), (625, 602, 697), (504, 694, 663), (496, 763, 662), (525, 694, 522), (689, 524, 512), (695, 689, 512), (696, 511, 601), (510, 509, 697), (693, 509, 510), (509, 693, 668), (495, 510, 695), (668, 699, 511), (693, 510, 495), (522, 524, 525), (697, 602, 510), (520, 668, 693), (696, 697, 668), (700, 698, 523), (666, 700, 667), (698, 699, 668), (470, 503, 701), (608, 672, 701), (666, 667, 600), (625, 539, 667), (523, 625, 667), (704, 703, 767), (513, 550, 492), (540, 620, 751), (550, 549, 705), (660, 703, 704), (498, 516, 526), (496, 504, 483), (465, 484, 707), (622, 709, 464), (622, 464, 463), (472, 709, 622), (449, 472, 622), (450, 472, 449), (472, 450, 465), (466, 713, 611), (449, 622, 442), (710, 440, 471), (443, 451, 450), (714, 451, 443), (451, 713, 714), (688, 476, 466), (711, 473, 466), (501, 477, 712), (713, 451, 611), (443, 454, 714), (457, 714, 713), (463, 715, 441), (715, 463, 708), (471, 715, 708), (440, 716, 471), (443, 442, 415), (718, 443, 415), (438, 640, 739), (446, 438, 739), (442, 437, 729), (715, 436, 441), (731, 436, 715), (426, 433, 721), (644, 433, 417), (460, 710, 722), (460, 444, 710), (448, 444, 460), (444, 448, 629), (431, 710, 444), (440, 710, 432), (723, 413, 616), (412, 643, 737), (718, 610, 452), (712, 477, 610), (455, 445, 640), (474, 455, 745), (726, 745, 640), (678, 726, 728), (424, 425, 735), (730, 424, 735), (415, 735, 425), (733, 415, 729), (415, 424, 730), (616, 734, 414), (432, 616, 414), (730, 802, 736), (731, 414, 437), (734, 733, 729), (802, 730, 735), (731, 432, 414), (616, 617, 734), (643, 801, 737), (724, 801, 643), (802, 805, 410), (631, 738, 725), (724, 641, 725), (480, 607, 490), (675, 677, 438), (644, 446, 739), (683, 488, 458), (740, 467, 684), (711, 493, 741), (501, 712, 474), (501, 500, 478), (788, 478, 500), (493, 478, 788), (517, 742, 741), (706, 746, 486), (498, 473, 746), (747, 485, 619), (619, 660, 476), (747, 619, 688), (540, 485, 498), (619, 513, 605), (749, 706, 486), (514, 492, 748), (527, 545, 749), (788, 787, 517), (529, 598, 750), (518, 528, 598), (551, 620, 754), (526, 540, 515), (544, 754, 540), (526, 544, 540), (545, 544, 706), (751, 620, 513), (705, 492, 550), (551, 556, 555), (552, 565, 545), (546, 777, 787), (793, 777, 546), (786, 777, 793), (753, 554, 561), (549, 560, 759), (753, 513, 752), (556, 574, 555), (754, 564, 563), (783, 554, 752), (561, 550, 597), (770, 569, 583), (571, 770, 583), (576, 757, 574), (595, 554, 573), (756, 595, 573), (760, 595, 756), (579, 586, 576), (756, 783, 589), (575, 755, 784), (595, 561, 554), (559, 764, 760), (569, 553, 761), (753, 597, 762), (597, 550, 762), (549, 550, 561), (702, 763, 764), (559, 548, 764), (543, 767, 569), (768, 538, 543), (532, 766, 531), (557, 800, 531), (767, 703, 661), (569, 767, 548), (769, 767, 543), (657, 743, 768), (765, 657, 768), (532, 670, 765), (531, 671, 532), (538, 743, 769), (532, 765, 768), (558, 766, 768), (572, 569, 770), (768, 571, 771), (571, 768, 770), (570, 772, 588), (558, 774, 772), (596, 773, 772), (774, 771, 571), (773, 558, 772), (557, 773, 596), (786, 567, 777), (577, 778, 596), (567, 547, 568), (566, 787, 777), (564, 544, 545), (779, 596, 570), (580, 577, 594), (563, 579, 562), (594, 563, 580), (785, 779, 570), (785, 570, 588), (584, 563, 781), (579, 563, 584), (592, 581, 785), (757, 586, 585), (582, 757, 585), (782, 757, 582), (584, 781, 758), (585, 592, 588), (593, 592, 585), (590, 783, 782), (589, 782, 784), (590, 782, 589), (784, 782, 578), (571, 585, 588), (578, 782, 583), (784, 578, 553), (575, 784, 553), (755, 575, 760), (756, 755, 760), (566, 552, 527), (499, 706, 526), (749, 545, 706), (500, 528, 788), (750, 528, 502), (502, 791, 750), (789, 791, 494), (789, 529, 791), (792, 518, 789), (488, 799, 795), (793, 541, 792), (795, 542, 530), (598, 529, 518), (793, 792, 795), (765, 533, 657), (653, 508, 664), (547, 800, 776), (488, 794, 505), (797, 519, 489), (670, 519, 490), (505, 799, 488), (489, 507, 506), (508, 670, 685), (724, 725, 738), (409, 802, 735), (617, 409, 733), (801, 738, 404), (737, 801, 404), (406, 412, 737), (407, 406, 803), (802, 804, 805), (409, 804, 802), (617, 803, 405), (804, 405, 404), (803, 617, 408), (409, 617, 405), (616, 408, 617), (407, 408, 412), (416, 730, 736), (527, 749, 787), (1163, 806, 1076), (806, 1189, 1076), (814, 1118, 1163), (1049, 813, 807), (1076, 1189, 808), (806, 1190, 1162), (1117, 832, 806), (1117, 806, 1114), (1163, 1115, 1114), (1118, 822, 1115), (811, 814, 1163), (1163, 807, 811), (807, 812, 1077), (824, 1049, 1076), (1191, 1195, 808), (1115, 821, 1114), (1077, 811, 807), (815, 1092, 813), (808, 829, 824), (1174, 1191, 809), (831, 818, 1190), (810, 831, 1190), (1117, 820, 1144), (1116, 1120, 1117), (1114, 1120, 1116), (826, 821, 1115), (822, 826, 1115), (1112, 826, 822), (814, 1109, 1118), (1075, 1074, 813), (808, 852, 829), (1195, 852, 808), (830, 1192, 1195), (817, 1164, 816), (817, 1053, 1164), (818, 1053, 817), (819, 832, 810), (833, 1144, 820), (1114, 1113, 1045), (1112, 1119, 826), (1118, 827, 822), (814, 1077, 1091), (812, 828, 1077), (829, 1092, 815), (823, 1073, 1074), (1075, 823, 1074), (1049, 824, 1120), (1075, 1049, 1120), (1047, 1073, 823), (1048, 1120, 824), (1047, 825, 1073), (1126, 834, 1120), (1045, 1126, 1120), (826, 836, 821), (827, 1112, 822), (1077, 1104, 1091), (1092, 829, 1087), (1192, 852, 1195), (814, 1091, 1174), (1189, 1111, 1177), (816, 837, 1111), (1144, 1208, 832), (833, 1142, 1144), (833, 820, 1120), (848, 835, 834), (835, 833, 1045), (1045, 1127, 835), (1119, 836, 826), (1109, 837, 1093), (816, 853, 837), (1053, 831, 1181), (832, 1043, 810), (838, 1043, 832), (1208, 838, 832), (1142, 1143, 1144), (1142, 833, 835), (1128, 1142, 835), (1127, 846, 848), (1130, 846, 1127), (1113, 1095, 1127), (1119, 1044, 839), (827, 1093, 1103), (837, 1104, 1093), (847, 840, 837), (1096, 1208, 1144), (1128, 1143, 1142), (846, 844, 848), (1095, 1130, 1127), (1094, 839, 1044), (853, 847, 837), (831, 1178, 1181), (1175, 857, 1043), (1043, 838, 1175), (1208, 842, 838), (1096, 1176, 1208), (873, 843, 1128), (844, 1141, 848), (850, 845, 846), (1130, 850, 846), (1095, 899, 1130), (1097, 862, 1044), (1104, 864, 1103), (841, 854, 853), (856, 1178, 1043), (1041, 856, 1043), (838, 842, 1175), (858, 1175, 842), (1209, 1176, 1096), (1143, 1209, 1096), (845, 916, 849), (1042, 850, 1130), (1130, 899, 1042), (851, 899, 1095), (1094, 875, 839), (889, 875, 1094), (900, 889, 1094), (1103, 1105, 1097), (865, 864, 1104), (877, 866, 828), (919, 877, 828), (1086, 894, 828), (1194, 1087, 829), (880, 1194, 852), (1192, 880, 852), (840, 868, 867), (1174, 840, 867), (1110, 840, 1174), (1091, 1110, 1174), (1110, 1091, 1104), (847, 910, 869), (1188, 910, 847), (1188, 853, 854), (1181, 854, 841), (1185, 1181, 855), (858, 857, 1175), (1208, 858, 842), (1176, 858, 1208), (882, 1143, 1128), (843, 882, 1128), (873, 883, 843), (860, 873, 848), (885, 1141, 849), (1042, 1132, 850), (1097, 1105, 862), (1105, 1103, 863), (864, 876, 863), (864, 1099, 902), (864, 892, 1099), (828, 1090, 919), (896, 830, 867), (868, 881, 867), (870, 1182, 1180), (1178, 870, 1180), (897, 856, 1179), (856, 1041, 1179), (871, 857, 858), (1209, 898, 858), (1176, 872, 858), (859, 1209, 1169), (1141, 1139, 1140), (874, 1139, 1141), (885, 1139, 1141), (849, 916, 885), (850, 1129, 886), (1042, 888, 1132), (899, 1134, 1042), (861, 1102, 839), (861, 1101, 1100), (875, 861, 839), (889, 1101, 875), (1106, 903, 900), (876, 864, 902), (1090, 878, 919), (879, 1089, 1087), (1088, 1089, 879), (1040, 1087, 1194), (926, 1193, 1196), (1184, 1187, 1041), (857, 1184, 1041), (871, 1184, 857), (883, 1171, 843), (1165, 860, 1150), (946, 1150, 1139), (885, 946, 1139), (886, 887, 1132), (851, 1131, 899), (1098, 890, 889), (889, 876, 1098), (876, 902, 1098), (890, 1098, 902), (902, 893, 890), (1099, 1062, 891), (892, 1062, 1099), (905, 892, 865), (865, 902, 905), (922, 1086, 1088), (879, 923, 1088), (1087, 924, 879), (939, 1040, 1194), (1193, 1085, 880), (869, 910, 909), (912, 911, 1181), (870, 913, 1182), (914, 932, 1169), (882, 1171, 1172), (883, 884, 1039), (1150, 1166, 1165), (933, 885, 916), (886, 917, 916), (1107, 1131, 851), (1131, 1107, 1102), (1100, 919, 1102), (889, 900, 1054), (903, 1054, 900), (889, 1106, 876), (891, 1106, 889), (890, 1099, 889), (901, 902, 890), (865, 893, 902), (1108, 893, 1100), (901, 893, 1108), (1054, 906, 1101), (1101, 906, 901), (904, 903, 1106), (891, 904, 1106), (1054, 907, 906), (903, 904, 1054), (907, 904, 891), (908, 907, 1062), (1061, 908, 1062), (901, 1060, 1063), (907, 1060, 906), (908, 1060, 907), (1061, 1060, 908), (922, 921, 1086), (926, 925, 1193), (1200, 926, 1196), (927, 1200, 1192), (1197, 1199, 910), (911, 1197, 910), (912, 1185, 1182), (929, 912, 1182), (946, 1148, 1150), (915, 946, 885), (888, 918, 1132), (888, 1134, 1218), (1102, 935, 1131), (936, 948, 1102), (936, 919, 878), (920, 1135, 1090), (955, 1081, 879), (924, 955, 879), (955, 924, 1084), (1040, 1084, 924), (940, 1153, 1193), (1200, 950, 926), (927, 958, 1200), (909, 910, 1199), (911, 928, 1197), (929, 928, 912), (943, 929, 1182), (1183, 897, 913), (932, 1187, 1184), (1184, 871, 932), (1150, 1148, 1149), (947, 1216, 885), (933, 947, 885), (1136, 938, 921), (922, 1080, 921), (1007, 1082, 939), (1024, 940, 925), (925, 941, 1025), (959, 958, 927), (909, 1033, 1198), (1034, 1033, 1199), (929, 1034, 1199), (1035, 1034, 929), (913, 1028, 943), (951, 931, 1186), (1204, 1205, 1187), (1204, 1187, 962), (1173, 1154, 944), (952, 1154, 1173), (1170, 1213, 1168), (917, 947, 933), (954, 1218, 1134), (934, 954, 1134), (935, 972, 1131), (1135, 968, 948), (921, 969, 1136), (921, 1080, 969), (1081, 985, 1038), (1078, 985, 955), (1082, 957, 949), (1032, 1023, 925), (925, 1025, 1032), (950, 1201, 941), (1201, 950, 1200), (929, 942, 1035), (959, 942, 929), (943, 959, 929), (897, 1207, 960), (1204, 962, 975), (932, 944, 962), (965, 1167, 1151), (1149, 945, 1150), (1148, 1022, 1149), (1148, 946, 1022), (1145, 954, 934), (1133, 982, 934), (968, 972, 935), (1135, 948, 936), (1136, 1036, 938), (955, 985, 1081), (1157, 955, 1152), (970, 956, 949), (1026, 1201, 1200), (913, 960, 1028), (1207, 1203, 1028), (930, 961, 1207), (1023, 1205, 1204), (1024, 1204, 975), (1154, 1214, 944), (963, 1011, 976), (1172, 1011, 963), (1168, 1210, 1011), (1167, 1166, 1151), (1156, 966, 1149), (1021, 1156, 946), (1020, 1003, 1146), (954, 1020, 1146), (1136, 1068, 1036), (969, 974, 1136), (1080, 1071, 969), (1071, 1080, 985), (1215, 991, 985), (985, 1078, 1215), (1152, 956, 970), (970, 1157, 1152), (1024, 975, 1153), (976, 1019, 1211), (1011, 1019, 976), (1008, 1212, 1011), (1210, 1008, 1011), (1213, 1008, 1210), (1212, 964, 953), (1166, 1167, 1212), (1156, 1021, 1155), (978, 979, 967), (986, 967, 1216), (1146, 1147, 1217), (954, 971, 1020), (1145, 971, 954), (1145, 1137, 971), (972, 968, 1068), (989, 1071, 984), (1078, 1155, 1215), (955, 1155, 1078), (1050, 1007, 1153), (975, 1012, 1153), (962, 1214, 975), (976, 1161, 1154), (1211, 1159, 976), (1211, 1019, 1158), (1212, 1008, 964), (955, 1156, 1155), (978, 1155, 1021), (979, 978, 1021), (1069, 1006, 981), (1217, 981, 1219), (972, 983, 982), (1071, 1005, 984), (1071, 985, 1072), (1005, 1071, 1072), (1006, 987, 980), (1217, 1147, 981), (1137, 1003, 971), (983, 992, 982), (989, 1065, 974), (984, 1000, 989), (991, 1072, 985), (1003, 1138, 1147), (1137, 992, 1069), (1067, 1066, 988), (1065, 1067, 973), (1000, 1065, 989), (1002, 997, 1072), (991, 986, 990), (978, 986, 991), (1070, 991, 990), (986, 1070, 990), (1004, 1070, 986), (1059, 998, 987), (1058, 1066, 1059), (993, 1059, 1066), (999, 1072, 993), (1065, 1001, 994), (1067, 1065, 994), (1001, 1065, 1000), (997, 996, 1072), (1056, 997, 1002), (998, 1057, 1070), (1004, 998, 1070), (1057, 1059, 993), (999, 995, 1072), (994, 999, 993), (1001, 1000, 999), (995, 1000, 1005), (999, 1000, 995), (996, 997, 1056), (1002, 1057, 1056), (1138, 1003, 1069), (975, 1214, 1012), (976, 1055, 1161), (1160, 1055, 976), (1158, 1159, 1211), (1018, 1052, 1212), (977, 1156, 1157), (1009, 957, 1007), (1214, 1161, 1012), (1012, 1161, 1055), (1160, 1159, 1158), (1013, 1010, 1019), (1014, 1013, 1011), (1157, 957, 977), (1160, 1050, 1012), (1010, 1013, 1158), (1052, 1014, 1212), (1051, 1018, 977), (957, 1051, 977), (1017, 1051, 957), (1013, 1050, 1160), (1158, 1013, 1160), (1017, 1014, 1052), (1051, 1017, 1052), (1016, 1013, 1017), (1016, 1015, 1013), (1012, 1050, 1153), (957, 1157, 970), (1022, 1156, 1149), (1022, 946, 1156), (976, 1154, 963), (1023, 1204, 1024), (1025, 1031, 1032), (1027, 1026, 1029), (1202, 1032, 951), (1205, 1032, 1202), (1023, 1032, 1205), (1201, 1031, 1025), (958, 1027, 1029), (1028, 1203, 1027), (1031, 1030, 961), (1026, 1203, 1030), (1031, 1026, 1030), (959, 927, 942), (1034, 942, 1033), (1024, 925, 1023), (940, 1024, 1153), (1135, 938, 1036), (1081, 1038, 1037), (1038, 923, 1037), (1171, 883, 1168), (1181, 911, 910), (925, 926, 941), (1084, 1040, 939), (1192, 830, 895), (1106, 862, 1105), (1045, 1113, 1127), (835, 1120, 834), (1113, 1114, 821), (1046, 1048, 1047), (1048, 1046, 1120), (1162, 1190, 1111), (1014, 1017, 1013), (1015, 1050, 1013), (957, 1015, 1016), (1017, 957, 1016), (957, 1009, 1015), (1052, 1018, 1051), (1203, 961, 1030), (816, 1164, 1053), (905, 1063, 1060), (1061, 905, 1060), (1062, 1064, 1061), (904, 907, 1054), (1055, 1160, 1012), (918, 888, 1218), (1057, 996, 1056), (1057, 1072, 996), (998, 1059, 1057), (1035, 942, 1034), (1027, 1203, 1026), (961, 1032, 1031), (961, 1203, 1207), (1028, 960, 1207), (1179, 1187, 931), (1041, 1187, 1179), (824, 825, 1047), (1058, 992, 1066), (865, 1104, 866), (1062, 905, 1061), (891, 1062, 907), (1060, 901, 906), (905, 902, 1063), (1072, 995, 1005), (1070, 1057, 1002), (994, 1001, 999), (902, 901, 1063), (1099, 890, 902), (1057, 993, 1072), (993, 1067, 994), (1066, 1067, 993), (987, 998, 1004), (1005, 1000, 984), (973, 974, 1065), (973, 1067, 988), (1145, 982, 992), (988, 1066, 992), (983, 988, 992), (1069, 992, 1058), (1070, 1072, 991), (1002, 1072, 1070), (974, 969, 1071), (989, 974, 1071), (983, 973, 988), (973, 983, 1068), (982, 1131, 972), (982, 1133, 1131), (1006, 1216, 1219), (980, 1216, 1006), (1021, 967, 979), (1136, 974, 973), (825, 815, 1073), (1048, 824, 1047), (823, 1075, 1120), (1046, 1047, 823), (1120, 1046, 823), (1049, 1075, 813), (815, 1074, 1073), (813, 1074, 815), (808, 824, 1076), (1163, 1114, 806), (814, 811, 1077), (1076, 1049, 807), (1189, 1191, 808), (813, 1092, 807), (1092, 812, 807), (866, 1077, 828), (1109, 814, 1177), (815, 825, 829), (985, 1080, 1038), (956, 1152, 955), (949, 956, 955), (957, 970, 949), (1007, 957, 1082), (1201, 1025, 941), (938, 1083, 921), (937, 938, 1135), (1079, 938, 937), (1083, 938, 1079), (1135, 1079, 937), (920, 1079, 1135), (936, 878, 1135), (1038, 1080, 922), (1083, 894, 921), (1084, 949, 955), (1082, 949, 1084), (1153, 1007, 939), (1079, 920, 1083), (1090, 1083, 920), (878, 1090, 1135), (923, 1038, 922), (1081, 923, 879), (1193, 1153, 1085), (925, 940, 1193), (1081, 1037, 923), (922, 1088, 923), (1040, 924, 1087), (939, 1194, 880), (1085, 939, 880), (1086, 828, 1088), (828, 894, 1090), (1089, 1088, 1092), (921, 894, 1086), (892, 864, 865), (863, 876, 1106), (900, 862, 1106), (1088, 828, 1092), (852, 1194, 829), (1191, 867, 830), (1092, 828, 812), (1092, 1087, 1089), (1103, 1097, 827), (1104, 1103, 1093), (840, 1104, 837), (841, 853, 816), (1119, 839, 1095), (836, 1119, 1095), (844, 846, 845), (873, 1128, 848), (1119, 1112, 1044), (1094, 1044, 862), (900, 1094, 862), (1095, 839, 851), (1100, 893, 866), (919, 1100, 866), (861, 875, 1101), (1106, 1105, 863), (1099, 891, 889), (1103, 864, 863), (905, 1062, 892), (893, 865, 866), (919, 866, 877), (893, 901, 890), (1100, 1101, 901), (936, 1102, 919), (851, 1102, 1107), (889, 1054, 1101), (1108, 1100, 901), (1102, 851, 839), (861, 1100, 1102), (1104, 1077, 866), (1118, 1109, 827), (1093, 827, 1109), (840, 1110, 1104), (837, 1109, 1177), (1111, 837, 1177), (1112, 827, 1097), (1044, 1112, 1097), (821, 836, 1113), (1117, 1120, 820), (1117, 1114, 1116), (816, 1190, 818), (1114, 1045, 1120), (1118, 1115, 1163), (823, 1124, 1125), (1121, 1124, 823), (1123, 1121, 823), (1124, 1121, 1122), (1122, 1121, 1123), (1123, 1125, 1122), (1125, 1124, 1122), (1123, 823, 1125), (1126, 835, 1127), (848, 1126, 1127), (836, 1095, 1113), (1128, 835, 848), (1120, 835, 1126), (834, 1126, 848), (1042, 1134, 888), (850, 1132, 887), (1129, 850, 887), (887, 886, 1129), (873, 884, 883), (1171, 882, 843), (898, 1209, 859), (1209, 858, 872), (871, 858, 898), (886, 845, 850), (916, 845, 886), (844, 845, 849), (934, 899, 1131), (899, 934, 1134), (917, 886, 1132), (948, 935, 1102), (934, 1131, 1133), (968, 935, 948), (1036, 968, 1135), (894, 1083, 1090), (968, 1036, 1068), (973, 1068, 1136), (972, 1068, 983), (1003, 1137, 1069), (1069, 981, 1138), (1058, 1006, 1069), (844, 849, 1141), (848, 1141, 1140), (1144, 1143, 1096), (1150, 1140, 1139), (934, 982, 1145), (1003, 1020, 971), (992, 1137, 1145), (1147, 1146, 1003), (981, 1147, 1138), (1166, 1150, 945), (1151, 1166, 945), (933, 916, 917), (1219, 917, 1132), (918, 1219, 1132), (967, 915, 885), (885, 1216, 967), (947, 1219, 1216), (946, 915, 967), (945, 1149, 966), (965, 945, 966), (1151, 945, 965), (1021, 946, 967), (978, 1215, 1155), (1157, 1156, 955), (966, 1156, 977), (965, 966, 1212), (1167, 965, 1212), (1212, 966, 977), (1050, 1015, 1009), (1018, 1212, 977), (1158, 1019, 1010), (1050, 1009, 1007), (829, 825, 824), (806, 1162, 1189), (1163, 1076, 807), (832, 1117, 1144), (810, 806, 832), (1045, 833, 1120), (816, 1053, 1181), (884, 1165, 1166), (1039, 884, 1166), (1039, 1166, 1170), (1170, 1166, 953), (964, 1170, 953), (964, 1213, 1170), (1172, 1168, 1011), (953, 1166, 1212), (1154, 952, 963), (884, 860, 1165), (1140, 1150, 860), (860, 848, 1140), (873, 860, 884), (1169, 1143, 882), (1176, 1209, 872), (1170, 883, 1039), (883, 1170, 1168), (1173, 1172, 952), (1173, 882, 1172), (1173, 1169, 882), (810, 1190, 806), (818, 831, 1053), (816, 818, 817), (1189, 1162, 1111), (857, 1041, 1043), (1174, 1189, 1177), (814, 1174, 1177), (1178, 831, 1043), (1181, 841, 816), (1043, 831, 810), (870, 1178, 856), (1183, 870, 856), (897, 1183, 856), (1178, 1180, 855), (1180, 1185, 855), (847, 853, 1188), (1181, 1178, 855), (910, 854, 1181), (931, 897, 1179), (1180, 1182, 1185), (1181, 1185, 912), (1183, 913, 870), (859, 871, 898), (932, 871, 859), (1173, 914, 1169), (897, 960, 913), (1206, 1186, 931), (1187, 1206, 931), (931, 930, 897), (944, 932, 914), (943, 1182, 913), (928, 911, 912), (910, 1188, 854), (847, 869, 840), (881, 868, 840), (881, 840, 869), (881, 869, 909), (809, 1189, 1174), (1191, 1189, 809), (816, 1111, 1190), (867, 881, 896), (896, 881, 895), (880, 1196, 1193), (1191, 830, 1195), (1196, 880, 1192), (896, 895, 830), (881, 1198, 895), (909, 1198, 881), (927, 1192, 895), (1033, 942, 895), (1198, 1033, 895), (928, 1199, 1197), (929, 1199, 928), (926, 950, 941), (939, 1085, 1153), (1082, 1084, 939), (1192, 1200, 1196), (961, 951, 1032), (958, 1028, 1027), (1206, 1187, 1205), (951, 1186, 1206), (1202, 951, 1206), (1214, 962, 944), (1202, 1206, 1205), (961, 931, 951), (930, 931, 961), (1207, 897, 930), (1026, 1031, 1201), (959, 943, 1028), (1200, 1029, 1026), (1029, 1200, 958), (959, 1028, 958), (895, 942, 927), (1199, 1033, 909), (1169, 932, 859), (1172, 963, 952), (1168, 1172, 1171), (1143, 1169, 1209), (944, 914, 1173), (1019, 1011, 1013), (1160, 976, 1159), (1011, 1212, 1014), (1210, 1168, 1213), (964, 1008, 1213), (1187, 932, 962), (1154, 1161, 1214), (978, 991, 1215), (980, 1004, 986), (987, 1004, 980), (980, 986, 1216), (986, 978, 967), (1058, 1059, 1006), (987, 1006, 1059), (1006, 1219, 981), (918, 1146, 1217), (1219, 918, 1217), (1218, 1146, 918), (954, 1146, 1218), (947, 917, 1219), (1191, 1174, 867), (1532, 1220, 1223), (1223, 1220, 1221), (1532, 1224, 1220), (1223, 1221, 1222), (1232, 1222, 1221), (1224, 1234, 1221), (1506, 1224, 1230), (1225, 1230, 1224), (1550, 1227, 1532), (1235, 1230, 1225), (1228, 1227, 1550), (1229, 1549, 1228), (1229, 1550, 1529), (1234, 1233, 1232), (1260, 1457, 1226), (1530, 1260, 1227), (1549, 1551, 1228), (1622, 1552, 1231), (1534, 1622, 1232), (1233, 1534, 1232), (1270, 1454, 1234), (1506, 1270, 1224), (1225, 1274, 1235), (1505, 1274, 1225), (1457, 1505, 1226), (1260, 1237, 1457), (1520, 1547, 1260), (1543, 1276, 1228), (1269, 1529, 1223), (1545, 1544, 1552), (1233, 1533, 1534), (1235, 1273, 1272), (1521, 1520, 1527), (1268, 1521, 1527), (1547, 1239, 1465), (1238, 1239, 1547), (1460, 1239, 1238), (1240, 1460, 1238), (1459, 1240, 1547), (1240, 1488, 1243), (1239, 1240, 1243), (1459, 1488, 1240), (1244, 1242, 1459), (1242, 1488, 1459), (1489, 1242, 1244), (1472, 1491, 1241), (1491, 1488, 1245), (1242, 1245, 1488), (1243, 1491, 1472), (1242, 1613, 1245), (1489, 1246, 1242), (1247, 1251, 1244), (1264, 1247, 1248), (1491, 1248, 1459), (1491, 1252, 1248), (1492, 1245, 1249), (1613, 1249, 1245), (1255, 1249, 1613), (1246, 1613, 1242), (1246, 1258, 1613), (1252, 1254, 1248), (1246, 1458, 1258), (1250, 1518, 1577), (1254, 1265, 1264), (1248, 1254, 1264), (1257, 1483, 1249), (1518, 1266, 1577), (1523, 1256, 1250), (1523, 1275, 1493), (1250, 1524, 1523), (1259, 1519, 1524), (1525, 1578, 1259), (1253, 1456, 1528), (1267, 1456, 1253), (1275, 1517, 1493), (1426, 1263, 1264), (1254, 1623, 1265), (1500, 1304, 1254), (1483, 1257, 1501), (1587, 1421, 1458), (1587, 1266, 1305), (1259, 1578, 1519), (1260, 1267, 1237), (1227, 1527, 1530), (1546, 1527, 1236), (1276, 1546, 1236), (1288, 1551, 1529), (1622, 1538, 1545), (1622, 1277, 1553), (1622, 1534, 1277), (1454, 1533, 1233), (1278, 1270, 1271), (1275, 1262, 1517), (1576, 1282, 1478), (1542, 1276, 1543), (1288, 1621, 1551), (1291, 1545, 1538), (1553, 1538, 1622), (1536, 1537, 1534), (1270, 1509, 1516), (1281, 1506, 1272), (1515, 1272, 1273), (1273, 1274, 1262), (1287, 1510, 1523), (1524, 1287, 1523), (1453, 1578, 1525), (1610, 1578, 1453), (1525, 1610, 1453), (1520, 1282, 1526), (1544, 1288, 1269), (1291, 1554, 1545), (1292, 1553, 1280), (1454, 1536, 1533), (1515, 1281, 1272), (1524, 1308, 1579), (1578, 1308, 1524), (1610, 1574, 1578), (1575, 1316, 1576), (1521, 1575, 1576), (1279, 1575, 1521), (1542, 1425, 1546), (1424, 1425, 1542), (1288, 1290, 1289), (1301, 1292, 1280), (1623, 1509, 1508), (1286, 1435, 1503), (1273, 1286, 1503), (1295, 1428, 1294), (1316, 1297, 1576), (1316, 1575, 1279), (1548, 1558, 1268), (1311, 1298, 1542), (1541, 1621, 1299), (1541, 1288, 1289), (1620, 1290, 1554), (1291, 1487, 1554), (1553, 1292, 1291), (1301, 1300, 1292), (1485, 1301, 1280), (1303, 1509, 1623), (1515, 1451, 1432), (1427, 1293, 1503), (1435, 1432, 1503), (1294, 1435, 1286), (1428, 1295, 1511), (1423, 1306, 1429), (1523, 1423, 1429), (1581, 1308, 1580), (1581, 1580, 1574), (1309, 1574, 1610), (1332, 1279, 1557), (1548, 1283, 1558), (1298, 1335, 1542), (1541, 1311, 1621), (1319, 1318, 1300), (1301, 1319, 1300), (1485, 1319, 1301), (1539, 1540, 1485), (1509, 1303, 1535), (1254, 1304, 1623), (1312, 1500, 1252), (1305, 1583, 1587), (1266, 1595, 1305), (1306, 1586, 1266), (1582, 1296, 1307), (1581, 1584, 1308), (1310, 1333, 1558), (1425, 1556, 1317), (1311, 1336, 1298), (1289, 1620, 1292), (1486, 1484, 1485), (1500, 1479, 1304), (1494, 1341, 1312), (1502, 1343, 1567), (1594, 1258, 1421), (1583, 1595, 1421), (1586, 1595, 1266), (1584, 1582, 1287), (1588, 1589, 1581), (1574, 1588, 1581), (1314, 1609, 1313), (1315, 1314, 1313), (1316, 1605, 1297), (1316, 1607, 1606), (1332, 1608, 1607), (1348, 1333, 1310), (1317, 1560, 1283), (1555, 1360, 1556), (1556, 1424, 1335), (1322, 1349, 1336), (1323, 1562, 1318), (1302, 1486, 1540), (1326, 1479, 1486), (1324, 1326, 1535), (1304, 1422, 1303), (1501, 1367, 1483), (1328, 1569, 1568), (1594, 1344, 1258), (1585, 1586, 1423), (1590, 1584, 1589), (1309, 1592, 1588), (1347, 1592, 1309), (1609, 1347, 1309), (1309, 1313, 1609), (1297, 1314, 1315), (1606, 1605, 1316), (1607, 1608, 1606), (1310, 1560, 1348), (1619, 1322, 1318), (1319, 1338, 1323), (1339, 1362, 1338), (1338, 1319, 1339), (1352, 1351, 1323), (1319, 1352, 1323), (1422, 1325, 1324), (1325, 1422, 1326), (1325, 1326, 1324), (1327, 1368, 1367), (1568, 1566, 1343), (1601, 1595, 1593), (1586, 1593, 1595), (1584, 1591, 1604), (1590, 1604, 1591), (1590, 1591, 1584), (1357, 1589, 1588), (1606, 1331, 1605), (1332, 1358, 1608), (1358, 1333, 1348), (1298, 1561, 1335), (1336, 1561, 1298), (1619, 1349, 1322), (1485, 1353, 1352), (1340, 1365, 1418), (1484, 1364, 1340), (1364, 1484, 1486), (1500, 1341, 1479), (1342, 1420, 1483), (1618, 1483, 1367), (1567, 1571, 1354), (1343, 1566, 1597), (1344, 1329, 1321), (1594, 1385, 1344), (1355, 1385, 1594), (1421, 1595, 1601), (1387, 1604, 1590), (1605, 1331, 1347), (1605, 1347, 1609), (1560, 1556, 1404), (1361, 1497, 1349), (1362, 1350, 1338), (1480, 1351, 1352), (1419, 1363, 1353), (1419, 1484, 1340), (1340, 1364, 1365), (1354, 1366, 1468), (1343, 1597, 1370), (1569, 1371, 1566), (1601, 1603, 1594), (1604, 1330, 1356), (1346, 1357, 1387), (1592, 1380, 1357), (1563, 1374, 1404), (1377, 1498, 1497), (1365, 1350, 1362), (1480, 1363, 1365), (1364, 1341, 1365), (1618, 1378, 1495), (1367, 1368, 1369), (1369, 1368, 1468), (1408, 1370, 1597), (1572, 1597, 1566), (1384, 1572, 1566), (1373, 1593, 1602), (1611, 1401, 1358), (1359, 1402, 1358), (1348, 1417, 1359), (1498, 1377, 1499), (1361, 1377, 1497), (1378, 1350, 1365), (1375, 1360, 1499), (1360, 1375, 1376), (1473, 1499, 1377), (1473, 1378, 1499), (1350, 1378, 1473), (1377, 1496, 1473), (1350, 1496, 1377), (1350, 1377, 1361), (1408, 1407, 1370), (1328, 1329, 1385), (1355, 1386, 1385), (1379, 1603, 1601), (1601, 1373, 1379), (1388, 1379, 1373), (1389, 1330, 1604), (1380, 1391, 1394), (1599, 1384, 1381), (1612, 1615, 1382), (1417, 1403, 1359), (1404, 1374, 1565), (1376, 1354, 1564), (1354, 1570, 1564), (1413, 1570, 1354), (1614, 1615, 1408), (1597, 1614, 1408), (1572, 1598, 1409), (1475, 1381, 1384), (1393, 1394, 1395), (1372, 1386, 1355), (1469, 1372, 1390), (1603, 1379, 1389), (1387, 1603, 1604), (1396, 1476, 1380), (1396, 1393, 1386), (1398, 1469, 1390), (1475, 1392, 1381), (1392, 1395, 1391), (1395, 1392, 1475), (1393, 1396, 1394), (1476, 1400, 1398), (1399, 1397, 1469), (1398, 1400, 1399), (1397, 1400, 1396), (1400, 1397, 1399), (1599, 1598, 1384), (1598, 1572, 1384), (1410, 1409, 1598), (1382, 1410, 1598), (1611, 1616, 1401), (1414, 1616, 1611), (1573, 1403, 1417), (1404, 1573, 1417), (1565, 1374, 1405), (1413, 1405, 1374), (1406, 1413, 1354), (1407, 1406, 1354), (1409, 1410, 1614), (1614, 1410, 1615), (1415, 1412, 1616), (1573, 1414, 1611), (1615, 1416, 1408), (1617, 1414, 1406), (1416, 1617, 1408), (1412, 1416, 1411), (1414, 1573, 1405), (1416, 1474, 1617), (1474, 1416, 1415), (1412, 1415, 1416), (1414, 1413, 1406), (1374, 1564, 1413), (1602, 1330, 1388), (1390, 1600, 1387), (1363, 1418, 1365), (1419, 1418, 1363), (1350, 1361, 1619), (1582, 1356, 1330), (1362, 1339, 1365), (1562, 1337, 1619), (1345, 1604, 1356), (1479, 1341, 1364), (1605, 1609, 1297), (1568, 1569, 1566), (1486, 1479, 1364), (1513, 1431, 1504), (1512, 1427, 1428), (1512, 1428, 1511), (1511, 1441, 1512), (1430, 1436, 1429), (1426, 1430, 1429), (1504, 1437, 1426), (1433, 1452, 1432), (1433, 1439, 1452), (1435, 1434, 1433), (1438, 1514, 1431), (1439, 1443, 1513), (1442, 1444, 1441), (1437, 1438, 1442), (1431, 1441, 1438), (1438, 1447, 1442), (1434, 1482, 1433), (1432, 1451, 1503), (1444, 1451, 1514), (1444, 1450, 1481), (1442, 1447, 1450), (1439, 1446, 1443), (1440, 1481, 1434), (1444, 1481, 1451), (1471, 1481, 1450), (1481, 1471, 1482), (1443, 1449, 1447), (1448, 1449, 1443), (1446, 1448, 1443), (1450, 1449, 1470), (1447, 1445, 1443), (1442, 1441, 1436), (1576, 1297, 1282), (1426, 1278, 1504), (1290, 1288, 1544), (1527, 1455, 1530), (1267, 1260, 1456), (1547, 1456, 1260), (1266, 1256, 1523), (1261, 1267, 1457), (1240, 1239, 1460), (1465, 1464, 1463), (1461, 1465, 1463), (1465, 1466, 1490), (1462, 1461, 1463), (1467, 1463, 1464), (1466, 1462, 1464), (1464, 1462, 1467), (1269, 1552, 1544), (1468, 1367, 1369), (1366, 1367, 1468), (1469, 1398, 1399), (1394, 1391, 1395), (1582, 1604, 1345), (1345, 1356, 1582), (1450, 1447, 1449), (1470, 1471, 1450), (1448, 1470, 1449), (1471, 1470, 1448), (1434, 1481, 1482), (1439, 1482, 1471), (1446, 1439, 1471), (1386, 1397, 1396), (1350, 1473, 1496), (1617, 1474, 1414), (1390, 1477, 1398), (1386, 1469, 1397), (1394, 1396, 1380), (1391, 1381, 1392), (1476, 1396, 1400), (1398, 1477, 1476), (1372, 1469, 1386), (1524, 1519, 1578), (1524, 1579, 1287), (1239, 1241, 1465), (1465, 1462, 1466), (1462, 1463, 1467), (1465, 1461, 1462), (1503, 1451, 1427), (1448, 1446, 1471), (1440, 1451, 1481), (1351, 1480, 1365), (1353, 1480, 1352), (1363, 1480, 1353), (1418, 1419, 1340), (1365, 1341, 1342), (1365, 1342, 1495), (1499, 1378, 1618), (1618, 1376, 1375), (1366, 1376, 1618), (1367, 1366, 1618), (1484, 1419, 1353), (1483, 1495, 1342), (1485, 1484, 1353), (1540, 1486, 1485), (1486, 1302, 1285), (1285, 1326, 1486), (1535, 1326, 1285), (1303, 1422, 1535), (1479, 1326, 1304), (1319, 1485, 1352), (1302, 1540, 1539), (1536, 1302, 1539), (1285, 1302, 1536), (1620, 1487, 1292), (1620, 1554, 1487), (1339, 1351, 1365), (1339, 1319, 1351), (1351, 1319, 1323), (1323, 1350, 1337), (1350, 1323, 1338), (1422, 1324, 1535), (1459, 1465, 1241), (1243, 1241, 1239), (1459, 1241, 1491), (1472, 1241, 1243), (1488, 1491, 1243), (1251, 1489, 1244), (1248, 1247, 1244), (1547, 1465, 1459), (1490, 1464, 1465), (1466, 1464, 1490), (1491, 1492, 1252), (1245, 1492, 1491), (1264, 1493, 1247), (1251, 1247, 1493), (1517, 1251, 1493), (1267, 1251, 1517), (1253, 1251, 1267), (1259, 1251, 1253), (1304, 1326, 1422), (1500, 1312, 1341), (1342, 1341, 1494), (1420, 1342, 1494), (1483, 1420, 1494), (1483, 1618, 1495), (1375, 1499, 1618), (1366, 1354, 1376), (1378, 1365, 1495), (1360, 1561, 1499), (1374, 1563, 1564), (1500, 1254, 1252), (1249, 1483, 1494), (1567, 1501, 1257), (1312, 1252, 1494), (1502, 1257, 1255), (1426, 1264, 1265), (1249, 1252, 1492), (1255, 1257, 1249), (1494, 1252, 1249), (1507, 1513, 1504), (1515, 1513, 1281), (1432, 1513, 1515), (1505, 1262, 1274), (1278, 1506, 1507), (1274, 1273, 1235), (1271, 1270, 1506), (1230, 1272, 1506), (1235, 1272, 1230), (1226, 1505, 1225), (1295, 1286, 1273), (1515, 1273, 1503), (1507, 1506, 1281), (1513, 1507, 1281), (1278, 1507, 1504), (1623, 1278, 1426), (1508, 1278, 1623), (1427, 1294, 1428), (1293, 1427, 1441), (1293, 1515, 1503), (1294, 1286, 1295), (1262, 1295, 1273), (1523, 1511, 1275), (1275, 1295, 1262), (1511, 1295, 1275), (1436, 1441, 1511), (1429, 1436, 1511), (1430, 1442, 1436), (1437, 1442, 1430), (1294, 1427, 1440), (1435, 1294, 1440), (1434, 1435, 1440), (1432, 1435, 1433), (1513, 1452, 1439), (1432, 1452, 1513), (1440, 1427, 1451), (1439, 1433, 1482), (1441, 1427, 1512), (1445, 1431, 1513), (1438, 1504, 1431), (1515, 1514, 1451), (1442, 1450, 1444), (1515, 1431, 1514), (1293, 1431, 1515), (1504, 1438, 1437), (1438, 1441, 1444), (1447, 1438, 1431), (1445, 1447, 1431), (1513, 1443, 1445), (1444, 1514, 1438), (1293, 1441, 1431), (1430, 1426, 1437), (1278, 1271, 1506), (1508, 1270, 1278), (1509, 1270, 1508), (1263, 1426, 1429), (1623, 1426, 1265), (1493, 1264, 1263), (1523, 1493, 1263), (1429, 1306, 1263), (1296, 1585, 1423), (1582, 1307, 1287), (1457, 1267, 1517), (1259, 1253, 1528), (1250, 1259, 1524), (1255, 1613, 1258), (1266, 1523, 1263), (1523, 1429, 1511), (1526, 1610, 1525), (1547, 1528, 1456), (1521, 1576, 1478), (1296, 1423, 1523), (1510, 1296, 1523), (1287, 1307, 1296), (1308, 1522, 1579), (1528, 1526, 1525), (1517, 1262, 1505), (1457, 1517, 1505), (1234, 1224, 1270), (1231, 1222, 1232), (1223, 1222, 1231), (1237, 1267, 1457), (1527, 1520, 1531), (1525, 1259, 1528), (1250, 1256, 1266), (1518, 1250, 1266), (1266, 1458, 1577), (1526, 1528, 1547), (1527, 1531, 1547), (1547, 1240, 1238), (1236, 1227, 1228), (1228, 1276, 1236), (1551, 1549, 1229), (1529, 1551, 1229), (1531, 1260, 1530), (1520, 1260, 1531), (1532, 1226, 1225), (1224, 1532, 1225), (1532, 1227, 1260), (1234, 1232, 1221), (1531, 1530, 1547), (1527, 1227, 1236), (1268, 1527, 1548), (1520, 1521, 1478), (1547, 1520, 1526), (1547, 1530, 1455), (1226, 1532, 1260), (1223, 1550, 1532), (1220, 1224, 1221), (1454, 1270, 1516), (1234, 1454, 1233), (1280, 1553, 1277), (1509, 1454, 1516), (1454, 1535, 1285), (1304, 1303, 1623), (1454, 1509, 1535), (1454, 1285, 1536), (1537, 1536, 1539), (1536, 1534, 1533), (1277, 1534, 1537), (1280, 1277, 1537), (1291, 1538, 1553), (1280, 1537, 1539), (1539, 1485, 1280), (1289, 1292, 1300), (1487, 1291, 1292), (1541, 1289, 1318), (1299, 1288, 1541), (1546, 1276, 1542), (1545, 1554, 1544), (1621, 1543, 1551), (1269, 1288, 1529), (1527, 1547, 1455), (1546, 1284, 1425), (1283, 1527, 1546), (1548, 1527, 1283), (1229, 1228, 1550), (1529, 1550, 1223), (1551, 1543, 1228), (1552, 1223, 1231), (1621, 1311, 1542), (1231, 1232, 1622), (1544, 1554, 1290), (1300, 1318, 1289), (1555, 1556, 1335), (1563, 1556, 1360), (1336, 1311, 1541), (1541, 1322, 1336), (1318, 1322, 1541), (1424, 1542, 1335), (1283, 1425, 1317), (1335, 1334, 1555), (1562, 1619, 1318), (1556, 1425, 1424), (1557, 1279, 1268), (1282, 1297, 1313), (1309, 1610, 1559), (1334, 1360, 1555), (1334, 1335, 1360), (1335, 1561, 1360), (1499, 1561, 1336), (1498, 1499, 1336), (1497, 1498, 1336), (1619, 1361, 1349), (1563, 1360, 1564), (1348, 1560, 1404), (1359, 1358, 1348), (1376, 1564, 1360), (1402, 1359, 1403), (1358, 1402, 1611), (1401, 1616, 1612), (1608, 1401, 1612), (1370, 1383, 1571), (1371, 1384, 1566), (1328, 1371, 1569), (1327, 1354, 1468), (1368, 1327, 1468), (1615, 1410, 1382), (1564, 1570, 1413), (1404, 1565, 1405), (1407, 1354, 1571), (1383, 1407, 1571), (1370, 1407, 1383), (1572, 1409, 1597), (1573, 1404, 1405), (1402, 1403, 1573), (1414, 1405, 1413), (1616, 1414, 1474), (1617, 1406, 1407), (1563, 1404, 1556), (1382, 1606, 1608), (1358, 1332, 1333), (1348, 1404, 1417), (1317, 1556, 1560), (1310, 1283, 1560), (1332, 1268, 1333), (1558, 1283, 1310), (1268, 1558, 1333), (1332, 1557, 1268), (1607, 1279, 1332), (1316, 1279, 1607), (1297, 1315, 1313), (1309, 1610, 1313), (1279, 1521, 1268), (1520, 1478, 1282), (1313, 1610, 1282), (1282, 1610, 1526), (1251, 1259, 1489), (1250, 1489, 1259), (1577, 1489, 1250), (1246, 1489, 1577), (1246, 1577, 1458), (1580, 1578, 1574), (1308, 1578, 1580), (1522, 1287, 1579), (1510, 1287, 1296), (1309, 1588, 1574), (1522, 1308, 1584), (1287, 1522, 1584), (1585, 1296, 1582), (1586, 1306, 1423), (1583, 1305, 1595), (1589, 1584, 1581), (1585, 1582, 1330), (1346, 1590, 1589), (1357, 1588, 1592), (1357, 1346, 1589), (1590, 1346, 1387), (1331, 1599, 1347), (1608, 1612, 1382), (1358, 1401, 1608), (1389, 1604, 1603), (1388, 1330, 1389), (1379, 1388, 1389), (1477, 1387, 1357), (1380, 1477, 1357), (1599, 1380, 1592), (1598, 1599, 1331), (1582, 1584, 1604), (1585, 1330, 1602), (1583, 1421, 1587), (1258, 1458, 1421), (1596, 1255, 1258), (1568, 1255, 1596), (1266, 1263, 1306), (1321, 1258, 1344), (1321, 1329, 1328), (1593, 1586, 1585), (1593, 1585, 1602), (1458, 1266, 1587), (1502, 1255, 1568), (1257, 1502, 1567), (1601, 1594, 1421), (1596, 1321, 1328), (1385, 1329, 1344), (1568, 1596, 1328), (1258, 1321, 1596), (1502, 1568, 1343), (1371, 1475, 1384), (1395, 1475, 1371), (1328, 1395, 1371), (1393, 1395, 1328), (1328, 1386, 1393), (1385, 1386, 1328), (1387, 1477, 1390), (1614, 1597, 1409), (1391, 1599, 1381), (1599, 1391, 1380), (1477, 1380, 1476), (1387, 1600, 1603), (1347, 1599, 1592), (1390, 1372, 1355), (1600, 1390, 1355), (1594, 1600, 1355), (1594, 1603, 1600), (1373, 1601, 1593), (1388, 1373, 1602), (1606, 1598, 1331), (1382, 1598, 1606), (1609, 1314, 1297), (1611, 1402, 1573), (1617, 1407, 1408), (1567, 1343, 1370), (1571, 1567, 1370), (1411, 1615, 1612), (1411, 1416, 1615), (1412, 1411, 1612), (1616, 1412, 1612), (1616, 1474, 1415), (1327, 1320, 1354), (1501, 1320, 1327), (1367, 1501, 1327), (1354, 1320, 1567), (1567, 1320, 1501), (1349, 1497, 1336), (1319, 1323, 1318), (1619, 1337, 1350), (1562, 1323, 1337), (1290, 1620, 1289), (1621, 1288, 1299), (1542, 1543, 1621), (1545, 1552, 1622), (1223, 1552, 1269), (1283, 1546, 1425), (1459, 1248, 1244)])
me_1atna_fittedx_001.polygons.foreach_set('use_smooth', [True] * 3292)
me_1atna_fittedx_001.materials.append(mat_material_actin)
me_1atna_fittedx_001.use_remesh_preserve_volume = False
me_1atna_fittedx_001.use_remesh_preserve_attributes = False
me_1atna_fittedx_001.use_mirror_vertex_groups = False
me_1atna_fittedx_001.update()

# ---- objects
ob_lamp_001 = bpy.data.objects.new('Lamp.001', light_lamp_001)
ob_lamp = bpy.data.objects.new('Lamp', light_lamp)
ob_camera = bpy.data.objects.new('Camera', cam_camera_001)
ob_empty_001 = bpy.data.objects.new('Empty.001', None)
ob_controlarray_001 = bpy.data.objects.new('controlarray.001', None)
ob_1atna_fittedx_001 = bpy.data.objects.new('1atna_fittedx.001', me_1atna_fittedx_001)

# ---- transforms, parenting, visibility, modifiers, constraints
ob_lamp_001.location = (17.14, 40.66, -31.24)
ob_lamp_001.lock_rotations_4d = False
ob_lamp_001.empty_display_type = 'ARROWS'
ob_lamp_001.lineart.crease_threshold = 0.0
ob_lamp.location = (21.14, 38.98, -32.23)
ob_lamp.lock_rotations_4d = False
ob_lamp.empty_display_type = 'ARROWS'
ob_lamp.lineart.crease_threshold = 0.0
ob_camera.location = (19.37, 30.39, -25.68)
ob_camera.rotation_euler = (-2.129, 0.2281, -0.07949)
ob_camera.lock_rotations_4d = False
ob_camera.empty_display_type = 'ARROWS'
ob_camera.lineart.crease_threshold = 0.0
ob_empty_001.location = (5.876, 25.34, -22.69)
ob_empty_001.rotation_euler = (5.928, 1.112, 1.25)
ob_empty_001.lock_rotations_4d = False
ob_empty_001.empty_display_type = 'ARROWS'
ob_empty_001.empty_image_offset = (0.0, 0.0)
ob_empty_001.lineart.crease_threshold = 0.0
ob_controlarray_001.parent = ob_empty_001
ob_controlarray_001.matrix_parent_inverse = Matrix(((1.0, 0.0, 0.0, 3.362), (0.0, 1.0, 0.0, -19.02), (0.0, 0.0, 1.0, 1.45), (0.0, 0.0, 0.0, 1.0)))
ob_controlarray_001.location = (-0.9631, 6.134, -2.626)
ob_controlarray_001.rotation_euler = (-22.13, 2.221, 3.136)
ob_controlarray_001.scale = (0.01, 0.01, 0.01)
ob_controlarray_001.lock_rotations_4d = False
ob_controlarray_001.empty_display_type = 'ARROWS'
ob_controlarray_001.empty_image_offset = (0.0, 0.0)
ob_controlarray_001.lineart.crease_threshold = 0.0
ob_1atna_fittedx_001.parent = ob_empty_001
ob_1atna_fittedx_001.matrix_parent_inverse = Matrix(((1.0, 0.0, 0.0, 3.362), (0.0, 1.0, 0.0, -19.02), (0.0, 0.0, 1.0, 1.45), (0.0, 0.0, 0.0, 1.0)))
ob_1atna_fittedx_001.location = (-0.788, 5.018, -2.148)
ob_1atna_fittedx_001.scale = (0.01, 0.01, 0.01)
ob_1atna_fittedx_001.lock_rotations_4d = False
ob_1atna_fittedx_001.empty_display_type = 'ARROWS'
ob_1atna_fittedx_001.lineart.crease_threshold = 0.0
_m = ob_1atna_fittedx_001.modifiers.new('Array', 'ARRAY')
_m.count = 3
_m.constant_offset_displace = (0.0, 0.0, 0.0)
_m.relative_offset_displace = (0.0, 0.0, 0.0)
_m.use_object_offset = True
_m.offset_object = ob_controlarray_001
_m = ob_1atna_fittedx_001.modifiers.new('Subsurf', 'SUBSURF')
_m.uv_smooth = 'PRESERVE_CORNERS'
_m.quality = 1
_m.render_levels = 1
_m.show_only_control_edges = False
_m = ob_1atna_fittedx_001.modifiers.new('Auto Smooth', 'NODES')
_m.node_group = ng_auto_smooth
_gi = [s.identifier for s in ng_auto_smooth.interface.items_tree if s.item_type == 'SOCKET' and s.in_out == 'INPUT']
_m[_gi[1]] = 1.396  # Angle

# ---- collection membership
col_collection_1.objects.link(ob_lamp_001)
col_collection_1.objects.link(ob_lamp)
col_collection_1.objects.link(ob_camera)
col_collection_1.objects.link(ob_empty_001)
col_collection_1.objects.link(ob_controlarray_001)
col_collection_1.objects.link(ob_1atna_fittedx_001)

# ---- scene / render settings (as saved in the file)
scene.camera = ob_camera
scene.frame_start = 1; scene.frame_end = 750; scene.frame_set(1)
scene.render.engine = 'BLENDER_EEVEE_NEXT'
scene.render.image_settings.file_format = 'OPEN_EXR_MULTILAYER'
scene.render.image_settings.quality = 2
scene.render.image_settings.compression = 2
scene.render.resolution_x = 1024
scene.render.resolution_y = 1024
scene.render.fps = 25
scene.render.dither_intensity = 0.0
scene.render.use_compositing = False
scene.render.use_sequencer = False
scene.render.bake_margin = 2
scene.render.bake_bias = 0.0
scene.render.use_stamp_time = False
scene.render.use_stamp_date = False
scene.render.use_stamp_frame = False
scene.render.use_stamp_camera = False
scene.render.use_stamp_scene = False
scene.render.use_stamp_filename = False
scene.render.use_stamp_render_time = False
scene.render.stamp_font_size = 0
scene.cycles.use_denoising = False
scene.cycles.samples = 10
scene.cycles.sampling_pattern = 'TABULATED_SOBOL'
scene.cycles.light_sampling_threshold = 0.0
scene.cycles.use_adaptive_sampling = False
scene.cycles.use_light_tree = False
scene.cycles.blur_glossy = 0.0
scene.cycles.volume_bounces = 1
scene.cycles.pixel_filter_type = 'GAUSSIAN'
scene.cycles.sample_clamp_indirect = 0.0
scene.view_settings.view_transform = 'Raw'
bpy.context.view_layer.update()
